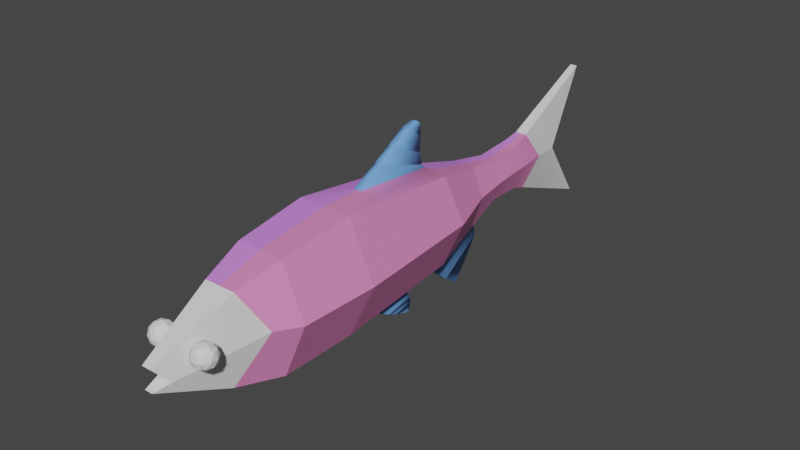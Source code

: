# Source: daceFishModel.blend  (saved by Blender 2.93.21; exported with 4.5.12 LTS)
import bpy
from mathutils import Matrix  # noqa: F401  (used for matrix-valued properties, if any)

bpy.ops.wm.read_factory_settings(use_empty=True)
scene = bpy.context.scene
scene.name = 'Scene'

# ---- collections
col_collection = bpy.data.collections.new('Collection'); scene.collection.children.link(col_collection)

# ---- materials (node trees are filled in below, after node groups)
mat_material_001 = bpy.data.materials.new('Material.001')
mat_material_001.use_transparent_shadow = False
mat_material_001.roughness = 0.5
mat_material_002 = bpy.data.materials.new('Material.002')
mat_material_002.use_transparent_shadow = False
mat_material_002.diffuse_color = (0.1505, 0.3617, 0.8, 1.0)
mat_material_002.roughness = 0.5
mat_material_003 = bpy.data.materials.new('Material.003')
mat_material_003.use_transparent_shadow = False
mat_material_003.roughness = 0.5
mat_material_004 = bpy.data.materials.new('Material.004')
mat_material_004.use_transparent_shadow = False
mat_material_004.roughness = 0.5
mat_material_005 = bpy.data.materials.new('Material.005')
mat_material_005.use_transparent_shadow = False
mat_material_005.roughness = 0.5
mat_material_006 = bpy.data.materials.new('Material.006')
mat_material_006.use_transparent_shadow = False
mat_material_006.roughness = 0.5

# ---- material node trees
mat_material_001.use_nodes = True; mat_material_001.node_tree.nodes.clear()
_N = mat_material_001.node_tree.nodes; _L = mat_material_001.node_tree.links
n0 = _N.new('ShaderNodeBsdfPrincipled'); n0.name = 'Principled BSDF'; n0.location = (10, 300)
n0.distribution = 'GGX'
n0.subsurface_method = 'BURLEY'
n0.inputs[3].default_value = 1.45
n0.inputs[27].default_value = (0.0, 0.0, 0.0, 1.0)
n0.inputs[28].default_value = 1.0
n1 = _N.new('ShaderNodeOutputMaterial'); n1.name = 'Material Output'; n1.location = (300, 300)
n2 = _N.new('ShaderNodeNormalMap'); n2.name = 'Normal Map'; n2.location = (-300, -300)
n2.label = 'Normal/Map'
n2.inputs[0].default_value = 0.0
_L.new(n0.outputs[0], n1.inputs[0])
_L.new(n2.outputs[0], n0.inputs[5])
n1.is_active_output = True
mat_material_002.use_nodes = True; mat_material_002.node_tree.nodes.clear()
_N = mat_material_002.node_tree.nodes; _L = mat_material_002.node_tree.links
n0 = _N.new('ShaderNodeBsdfPrincipled'); n0.name = 'Principled BSDF'; n0.location = (10, 300)
n0.distribution = 'GGX'
n0.subsurface_method = 'BURLEY'
n0.inputs[0].default_value = (0.1505, 0.3617, 0.8, 1.0)
n0.inputs[3].default_value = 1.45
n0.inputs[27].default_value = (0.0, 0.0, 0.0, 1.0)
n0.inputs[28].default_value = 1.0
n1 = _N.new('ShaderNodeOutputMaterial'); n1.name = 'Material Output'; n1.location = (300, 300)
n2 = _N.new('ShaderNodeNormalMap'); n2.name = 'Normal Map'; n2.location = (-300, -300)
n2.label = 'Normal/Map'
n2.inputs[0].default_value = 0.0
_L.new(n0.outputs[0], n1.inputs[0])
_L.new(n2.outputs[0], n0.inputs[5])
n1.is_active_output = True
mat_material_003.use_nodes = True; mat_material_003.node_tree.nodes.clear()
_N = mat_material_003.node_tree.nodes; _L = mat_material_003.node_tree.links
n0 = _N.new('ShaderNodeBsdfPrincipled'); n0.name = 'Principled BSDF'; n0.location = (10, 300)
n0.distribution = 'GGX'
n0.subsurface_method = 'BURLEY'
n0.inputs[3].default_value = 1.45
n0.inputs[27].default_value = (0.0, 0.0, 0.0, 1.0)
n0.inputs[28].default_value = 1.0
n1 = _N.new('ShaderNodeOutputMaterial'); n1.name = 'Material Output'; n1.location = (300, 300)
n2 = _N.new('ShaderNodeNormalMap'); n2.name = 'Normal Map'; n2.location = (-300, -300)
n2.label = 'Normal/Map'
n2.inputs[0].default_value = 0.0
_L.new(n0.outputs[0], n1.inputs[0])
_L.new(n2.outputs[0], n0.inputs[5])
n1.is_active_output = True
mat_material_004.use_nodes = True; mat_material_004.node_tree.nodes.clear()
_N = mat_material_004.node_tree.nodes; _L = mat_material_004.node_tree.links
n0 = _N.new('ShaderNodeBsdfPrincipled'); n0.name = 'Principled BSDF'; n0.location = (10, 300)
n0.distribution = 'GGX'
n0.subsurface_method = 'BURLEY'
n0.inputs[3].default_value = 1.45
n0.inputs[27].default_value = (0.0, 0.0, 0.0, 1.0)
n0.inputs[28].default_value = 1.0
n1 = _N.new('ShaderNodeOutputMaterial'); n1.name = 'Material Output'; n1.location = (300, 300)
n2 = _N.new('ShaderNodeNormalMap'); n2.name = 'Normal Map'; n2.location = (-300, -300)
n2.label = 'Normal/Map'
n2.inputs[0].default_value = 0.0
_L.new(n0.outputs[0], n1.inputs[0])
_L.new(n2.outputs[0], n0.inputs[5])
n1.is_active_output = True
mat_material_005.use_nodes = True; mat_material_005.node_tree.nodes.clear()
_N = mat_material_005.node_tree.nodes; _L = mat_material_005.node_tree.links
n0 = _N.new('ShaderNodeBsdfPrincipled'); n0.name = 'Principled BSDF'; n0.location = (10, 300)
n0.distribution = 'GGX'
n0.subsurface_method = 'BURLEY'
n0.inputs[0].default_value = (0.8, 0.2395, 0.5279, 1.0)
n0.inputs[3].default_value = 1.45
n0.inputs[27].default_value = (0.0, 0.0, 0.0, 1.0)
n0.inputs[28].default_value = 1.0
n1 = _N.new('ShaderNodeOutputMaterial'); n1.name = 'Material Output'; n1.location = (300, 300)
n2 = _N.new('ShaderNodeNormalMap'); n2.name = 'Normal Map'; n2.location = (-300, -300)
n2.label = 'Normal/Map'
n2.inputs[0].default_value = 0.0
_L.new(n0.outputs[0], n1.inputs[0])
_L.new(n2.outputs[0], n0.inputs[5])
n1.is_active_output = True
mat_material_006.use_nodes = True; mat_material_006.node_tree.nodes.clear()
_N = mat_material_006.node_tree.nodes; _L = mat_material_006.node_tree.links
n0 = _N.new('ShaderNodeBsdfPrincipled'); n0.name = 'Principled BSDF'; n0.location = (10, 300)
n0.distribution = 'GGX'
n0.subsurface_method = 'BURLEY'
n0.inputs[0].default_value = (0.6218, 0.2295, 0.8, 1.0)
n0.inputs[3].default_value = 1.45
n0.inputs[27].default_value = (0.0, 0.0, 0.0, 1.0)
n0.inputs[28].default_value = 1.0
n1 = _N.new('ShaderNodeNormalMap'); n1.name = 'Normal Map'; n1.location = (-300, -300)
n1.label = 'Normal/Map'
n1.inputs[0].default_value = 0.0
n2 = _N.new('ShaderNodeOutputMaterial'); n2.name = 'Material Output'; n2.location = (300, 300)
_L.new(n0.outputs[0], n2.inputs[0])
_L.new(n1.outputs[0], n0.inputs[5])
n2.is_active_output = True

# ---- world
world_world = bpy.data.worlds.new('World'); scene.world = world_world
world_world.use_nodes = True; world_world.node_tree.nodes.clear()
_N = world_world.node_tree.nodes; _L = world_world.node_tree.links
n0 = _N.new('ShaderNodeOutputWorld'); n0.name = 'World Output'; n0.location = (300, 300)
n1 = _N.new('ShaderNodeBackground'); n1.name = 'Background'; n1.location = (10, 300)
n1.inputs[0].default_value = (0.05088, 0.05088, 0.05088, 1.0)
_L.new(n1.outputs[0], n0.inputs[0])
n0.is_active_output = True
world_world.color = (0.05088, 0.05088, 0.05088)
world_world.use_sun_shadow = False
world_world.sun_shadow_jitter_overblur = 0.0

# ---- meshes
me_cylinder = bpy.data.meshes.new('Cylinder')
me_cylinder.from_pydata([(0.01978, 0.6264, 0.3394), (-0.1734, 1.066, -8.941e-08), (0.3027, 0.6751, 0.000415), (-0.01825, 1.101, -0.2623), (0.07801, 0.3375, -0.4037), (0.008796, 1.101, -0.2623), (-0.02923, 0.6264, 0.3394), (0.164, 1.066, -1.304e-08), (0.05104, 0.3375, -0.4148), (0.07963, 1.075, 0.2001), (-0.3122, 0.6751, 0.0004149), (-0.08909, 1.075, 0.2001), (-0.06306, -1.521, -0.1469), (-0.3918, -0.2879, -1.118e-07), (-0.2274, -0.9514, -0.04833), (-0.3477, -0.8177, -0.02849), (-0.03389, -1.637, -0.1687), (0.04759, -0.0004868, -0.4233), (-0.1161, -1.155, -0.3569), (-0.1762, -0.8177, -0.4291), (0.02444, -1.637, -0.1687), (0.08646, -0.0004868, -0.4073), (0.1066, -1.155, -0.3569), (0.1668, -0.8177, -0.4291), (0.0536, -1.521, -0.1469), (0.3823, -0.2879, 1.304e-08), (0.218, -0.9514, -0.04833), (0.3383, -0.8177, -0.02849), (0.02444, -1.637, -0.0173), (0.02768, 0.004528, 0.3987), (0.1066, -1.106, 0.2316), (0.1668, -0.8002, 0.3238), (-0.03389, -1.637, -0.0173), (-0.02778, 0.004528, 0.3987), (-0.1161, -1.106, 0.2316), (-0.1762, -0.8002, 0.3238), (-0.0305, 2.452, -0.475), (-0.05626, 2.061, -0.003155), (0.02104, 2.452, -0.475), (0.0468, 2.107, -0.003155), (0.02104, 2.416, 0.5442), (-0.0305, 2.416, 0.5442), (0.124, 1.358, 0.009202), (0.05966, 1.365, 0.1502), (-0.06912, 1.358, -0.1483), (0.05966, 1.358, -0.1483), (-0.06912, 1.365, 0.1502), (-0.1335, 1.358, 0.009202), (0.07292, 1.894, 0.008563), (-0.04697, 1.749, -0.202), (0.03752, 1.756, 0.2071), (0.03752, 1.749, -0.202), (-0.04697, 1.756, 0.2071), (-0.08237, 1.885, 0.008563), (0.05188, 1.634, 0.175), (0.05188, 1.629, -0.1567), (-0.06134, 1.634, 0.175), (-0.1179, 1.628, 0.01689), (0.1085, 1.628, 0.01689), (-0.06134, 1.629, -0.1567), (-0.02965, 0.688, -0.4203), (-0.1982, -0.2917, -0.4052), (0.0202, 0.688, -0.4203), (0.1888, -0.2917, -0.4052), (0.06501, 0.3617, -0.4414), (0.07004, 0.07334, -0.4698), (0.0877, 0.3615, -0.4321), (0.1027, 0.07305, -0.4565), (0.08304, 0.3779, -0.4854), (0.08651, 0.1492, -0.5101), (0.1057, 0.3777, -0.4761), (0.1192, 0.1489, -0.4968), (0.09939, 0.3683, -0.5165), (0.1012, 0.2136, -0.5326), (0.1156, 0.3681, -0.5099), (0.1246, 0.2134, -0.523), (0.1145, 0.3377, -0.5535), (0.1107, 0.3002, -0.556), (0.1307, 0.3375, -0.5469), (0.1341, 0.3, -0.5465), (-0.1585, 0.6709, 0.2948), (0.149, 0.6709, 0.2948), (0.1888, -0.2747, 0.3927), (-0.1982, -0.2747, 0.3927), (-0.02923, 0.5945, 0.3682), (0.01978, 0.5945, 0.3682), (0.02768, 0.1971, 0.5013), (-0.02778, 0.1971, 0.5013), (-0.02923, 0.5747, 0.4591), (0.01978, 0.5747, 0.4591), (0.02768, 0.3241, 0.5763), (-0.02778, 0.3241, 0.5763), (-0.02923, 0.5786, 0.5657), (0.01978, 0.5786, 0.5657), (0.02768, 0.456, 0.6534), (-0.02778, 0.456, 0.6534), (-0.02923, 0.5775, 0.639), (0.01978, 0.5775, 0.639), (0.02768, 0.5487, 0.6773), (-0.02778, 0.5487, 0.6773), (0.149, 0.6702, -0.3435), (0.07963, 1.067, -0.2526), (-0.1585, 0.6702, -0.3435), (-0.08909, 1.067, -0.2526), (0.0202, 0.7591, -0.4899), (0.008796, 1.195, -0.2881), (-0.02965, 0.7591, -0.4899), (-0.01825, 1.195, -0.2881), (0.01588, 0.8771, -0.595), (0.006454, 1.215, -0.3859), (-0.02534, 0.8771, -0.595), (-0.01591, 1.215, -0.3859), (0.01109, 0.9985, -0.6723), (0.003857, 1.138, -0.5146), (-0.02055, 0.9985, -0.6723), (-0.01331, 1.138, -0.5146), (-0.004729, 1.075, 0.2001), (-0.004729, 0.6709, 0.2948), (-0.004729, 1.067, -0.2526), (-0.004729, 0.6702, -0.3435), (-0.004729, -0.2917, -0.4052), (-0.004729, -0.8177, -0.4291), (-0.004729, -1.155, -0.3569), (-0.004729, -1.637, -0.1687), (-0.004729, -0.2747, 0.3927), (-0.004729, -0.8002, 0.3238), (-0.004729, -1.106, 0.2316), (-0.004729, -1.637, -0.0173), (-0.004729, 2.452, -0.475), (-0.004729, 2.416, 0.5442), (-0.004729, -1.521, -0.1469), (-0.004729, 1.365, 0.1502), (-0.004729, 1.358, -0.1483), (-0.004729, 1.756, 0.2071), (-0.004729, 1.749, -0.202), (-0.004729, 1.629, -0.1567), (-0.004729, 1.634, 0.175), (-0.004729, 2.084, -0.003155), (0.06453, 0.3375, -0.4092), (0.06703, -0.0004868, -0.4153), (0.07636, 0.3616, -0.4367), (0.0864, 0.07319, -0.4632), (0.09438, 0.3778, -0.4808), (0.1029, 0.1491, -0.5034), (0.1075, 0.3682, -0.5132), (0.1129, 0.2135, -0.5278), (0.1226, 0.3376, -0.5502), (0.1224, 0.3001, -0.5513), (-0.004729, 0.6264, 0.3394), (-4.747e-05, 0.004528, 0.3987), (-0.004729, 0.5945, 0.3682), (-4.748e-05, 0.1971, 0.5013), (-0.004729, 0.5747, 0.4591), (-4.748e-05, 0.3241, 0.5763), (-0.004729, 0.5786, 0.5657), (-4.751e-05, 0.456, 0.6534), (-0.004729, 0.5775, 0.639), (-4.754e-05, 0.5487, 0.6773), (-0.004729, 1.101, -0.2623), (-0.004729, 0.688, -0.4203), (-0.004729, 1.195, -0.2881), (-0.004729, 0.7591, -0.4899), (-0.004728, 1.215, -0.3859), (-0.004728, 0.8771, -0.595), (-0.004728, 1.138, -0.5146), (-0.004728, 0.9985, -0.6723), (-0.06885, 0.3375, -0.4134), (-0.0962, 0.3375, -0.4032), (-0.1045, -0.0004868, -0.4071), (-0.0651, -0.0004868, -0.4217), (-0.104, 0.3617, -0.4322), (-0.1197, 0.07334, -0.4565), (-0.0811, 0.3615, -0.4408), (-0.08667, 0.07305, -0.4689), (-0.1207, 0.3779, -0.4767), (-0.135, 0.1492, -0.4972), (-0.09782, 0.3777, -0.4854), (-0.102, 0.1489, -0.5096), (-0.1299, 0.3683, -0.5106), (-0.1395, 0.2136, -0.5236), (-0.1135, 0.3681, -0.5168), (-0.1159, 0.2134, -0.5326), (-0.144, 0.3377, -0.548), (-0.1485, 0.3002, -0.5473), (-0.1276, 0.3375, -0.5542), (-0.1249, 0.3, -0.5563), (-0.08253, 0.3375, -0.4083), (-0.08481, -0.0004868, -0.4144), (-0.09255, 0.3616, -0.4365), (-0.1032, 0.07319, -0.4627), (-0.1093, 0.3778, -0.481), (-0.1185, 0.1491, -0.5034), (-0.1217, 0.3682, -0.5137), (-0.1277, 0.2135, -0.5281), (-0.1358, 0.3376, -0.5511), (-0.1367, 0.3001, -0.5518)], [], [(80, 11, 1, 10), (100, 101, 7, 2), (2, 7, 9, 81), (117, 116, 11, 80), (50, 48, 39, 40), (13, 10, 102, 61), (159, 60, 106, 161), (10, 1, 103, 102), (13, 61, 19, 15), (15, 19, 18, 14), (14, 18, 16, 12), (120, 63, 23, 121), (121, 23, 22, 122), (122, 22, 20, 123), (63, 25, 27, 23), (23, 27, 26, 22), (22, 26, 24, 20), (25, 82, 31, 27), (27, 31, 30, 26), (26, 30, 28, 24), (124, 83, 35, 125), (125, 35, 34, 126), (126, 34, 32, 127), (83, 13, 15, 35), (35, 15, 14, 34), (34, 14, 12, 32), (4, 21, 67, 66), (6, 33, 87, 84), (25, 2, 81, 82), (63, 100, 2, 25), (83, 80, 10, 13), (134, 49, 36, 128), (48, 51, 38, 39), (133, 50, 40, 129), (53, 52, 41, 37), (49, 53, 37, 36), (127, 32, 12, 130), (123, 20, 24, 130), (103, 1, 47, 44), (1, 11, 46, 47), (116, 9, 43, 131), (7, 101, 45, 42), (118, 103, 44, 132), (9, 7, 42, 43), (59, 57, 53, 49), (57, 56, 52, 53), (136, 54, 50, 133), (58, 55, 51, 48), (135, 59, 49, 134), (54, 58, 48, 50), (43, 42, 58, 54), (132, 44, 59, 135), (42, 45, 55, 58), (131, 43, 54, 136), (47, 46, 56, 57), (44, 47, 57, 59), (137, 37, 41, 129), (128, 137, 39, 38), (8, 17, 61, 102), (138, 8, 102, 119), (139, 21, 63, 120), (21, 4, 100, 63), (66, 67, 71, 70), (138, 4, 66, 140), (139, 17, 65, 141), (17, 8, 64, 65), (69, 68, 72, 73), (140, 66, 70, 142), (141, 65, 69, 143), (65, 64, 68, 69), (74, 75, 79, 78), (70, 71, 75, 74), (142, 70, 74, 144), (143, 69, 73, 145), (147, 146, 78, 79), (144, 74, 78, 146), (145, 73, 77, 147), (73, 72, 76, 77), (148, 0, 81, 117), (149, 33, 83, 124), (0, 29, 82, 81), (33, 6, 80, 83), (150, 84, 88, 152), (149, 29, 86, 151), (29, 0, 85, 86), (148, 6, 84, 150), (88, 91, 95, 92), (84, 87, 91, 88), (151, 86, 90, 153), (86, 85, 89, 90), (92, 95, 99, 96), (153, 90, 94, 155), (90, 89, 93, 94), (152, 88, 92, 154), (157, 156, 96, 99), (155, 94, 98, 157), (94, 93, 97, 98), (154, 92, 96, 156), (62, 5, 101, 100), (3, 60, 102, 103), (158, 3, 103, 118), (159, 62, 100, 119), (160, 105, 109, 162), (60, 3, 107, 106), (158, 5, 105, 160), (5, 62, 104, 105), (163, 110, 114, 165), (105, 104, 108, 109), (161, 106, 110, 163), (106, 107, 111, 110), (165, 164, 113, 112), (110, 111, 115, 114), (162, 109, 113, 164), (109, 108, 112, 113), (111, 162, 164, 115), (114, 115, 164, 165), (104, 161, 163, 108), (108, 163, 165, 112), (3, 158, 160, 107), (107, 160, 162, 111), (60, 159, 119, 102), (5, 158, 118, 101), (93, 154, 156, 97), (95, 155, 157, 99), (98, 97, 156, 157), (89, 152, 154, 93), (91, 153, 155, 95), (87, 151, 153, 91), (0, 148, 150, 85), (33, 149, 151, 87), (85, 150, 152, 89), (29, 149, 124, 82), (6, 148, 117, 80), (75, 145, 147, 79), (72, 144, 146, 76), (77, 76, 146, 147), (71, 143, 145, 75), (68, 142, 144, 72), (67, 141, 143, 71), (64, 140, 142, 68), (21, 139, 141, 67), (8, 138, 140, 64), (17, 139, 120, 61), (4, 138, 119, 100), (36, 37, 137, 128), (39, 137, 129, 40), (46, 131, 136, 56), (45, 132, 135, 55), (55, 135, 134, 51), (56, 136, 133, 52), (101, 118, 132, 45), (11, 116, 131, 46), (16, 123, 130, 12), (28, 127, 130, 24), (52, 133, 129, 41), (51, 134, 128, 38), (30, 126, 127, 28), (31, 125, 126, 30), (82, 124, 125, 31), (18, 122, 123, 16), (19, 121, 122, 18), (61, 120, 121, 19), (62, 159, 161, 104), (81, 9, 116, 117), (166, 169, 173, 172), (172, 173, 177, 176), (186, 166, 172, 188), (187, 168, 171, 189), (168, 167, 170, 171), (175, 174, 178, 179), (188, 172, 176, 190), (189, 171, 175, 191), (171, 170, 174, 175), (180, 181, 185, 184), (176, 177, 181, 180), (190, 176, 180, 192), (191, 175, 179, 193), (195, 194, 184, 185), (192, 180, 184, 194), (193, 179, 183, 195), (179, 178, 182, 183), (181, 193, 195, 185), (178, 192, 194, 182), (183, 182, 194, 195), (177, 191, 193, 181), (174, 190, 192, 178), (173, 189, 191, 177), (170, 188, 190, 174), (169, 187, 189, 173), (167, 186, 188, 170)])
me_cylinder.polygons.foreach_set('use_smooth', [True] * 190)
me_cylinder.polygons.foreach_set('material_index', [5, 4, 4, 5, 2, 5, 1, 5, 5, 5, 3, 4, 4, 3, 4, 4, 3, 4, 4, 3, 5, 5, 3, 5, 5, 3, 1, 1, 4, 4, 5, 2, 2, 2, 0, 0, 3, 3, 5, 5, 4, 4, 5, 4, 5, 5, 4, 4, 5, 4, 4, 5, 4, 4, 5, 5, 2, 2, 5, 5, 4, 4, 1, 1, 1, 1, 1, 1, 1, 1, 1, 1, 1, 1, 1, 1, 1, 1, 4, 5, 4, 5, 1, 1, 1, 1, 1, 1, 1, 1, 1, 1, 1, 1, 1, 1, 1, 1, 4, 5, 0, 0, 1, 1, 1, 1, 1, 1, 1, 1, 1, 1, 1, 1, 1, 1, 1, 1, 1, 1, 0, 0, 1, 1, 1, 1, 1, 1, 1, 1, 1, 4, 5, 1, 1, 1, 1, 1, 1, 1, 1, 1, 5, 4, 2, 2, 5, 4, 4, 5, 4, 5, 3, 3, 2, 2, 3, 4, 4, 3, 5, 5, 1, 4, 1, 1, 1, 1, 1, 1, 1, 1, 1, 1, 1, 1, 1, 1, 1, 1, 1, 1, 1, 1, 1, 1, 1, 1, 1, 1])
_k = set([(0, 29), (0, 148), (1, 10), (1, 11), (1, 47), (1, 103), (2, 7), (2, 25), (2, 81), (2, 100), (3, 60), (3, 158), (4, 21), (4, 138), (5, 62), (5, 158), (6, 33), (6, 148), (7, 9), (7, 42), (7, 101), (8, 17), (8, 138), (9, 43), (9, 81), (9, 116), (10, 13), (10, 80), (10, 102), (11, 46), (11, 80), (11, 116), (12, 14), (12, 16), (12, 32), (13, 15), (13, 61), (13, 83), (14, 15), (14, 18), (14, 34), (15, 19), (15, 35), (16, 18), (16, 123), (17, 139), (18, 19), (18, 122), (19, 61), (19, 121), (20, 22), (20, 24), (20, 123), (21, 139), (22, 23), (22, 26), (22, 122), (23, 27), (23, 63), (23, 121), (24, 26), (24, 28), (25, 27), (25, 63), (25, 82), (26, 27), (26, 30), (27, 31), (28, 30), (28, 127), (29, 149), (30, 31), (30, 126), (31, 82), (31, 125), (32, 34), (32, 127), (33, 149), (34, 35), (34, 126), (35, 83), (35, 125), (36, 37), (36, 49), (36, 128), (37, 41), (37, 53), (38, 39), (38, 51), (38, 128), (39, 40), (39, 48), (40, 50), (40, 129), (41, 52), (41, 129), (42, 58), (43, 54), (44, 59), (44, 103), (45, 55), (45, 101), (46, 56), (47, 57), (48, 58), (49, 59), (50, 54), (51, 55), (52, 56), (53, 57), (60, 159), (61, 102), (61, 120), (62, 159), (63, 100), (63, 120), (64, 65), (64, 140), (65, 141), (66, 67), (66, 140), (67, 141), (68, 69), (68, 142), (69, 143), (70, 71), (70, 142), (71, 143), (72, 73), (72, 144), (73, 145), (74, 75), (74, 144), (75, 145), (76, 77), (76, 146), (77, 147), (78, 79), (78, 146), (79, 147), (80, 83), (80, 117), (81, 82), (81, 117), (82, 124), (83, 124), (84, 87), (84, 150), (85, 86), (85, 150), (86, 151), (87, 151), (88, 91), (88, 152), (89, 90), (89, 152), (90, 153), (91, 153), (92, 95), (92, 154), (93, 94), (93, 154), (94, 155), (95, 155), (96, 99), (96, 156), (97, 98), (97, 156), (98, 157), (99, 157), (100, 101), (100, 119), (101, 118), (102, 103), (102, 119), (103, 118), (104, 105), (104, 161), (105, 160), (106, 107), (106, 161), (107, 160), (108, 109), (108, 163), (109, 162), (110, 111), (110, 163), (111, 162), (112, 113), (112, 165), (113, 164), (114, 115), (114, 165), (115, 164), (166, 169), (166, 186), (167, 168), (167, 186), (168, 187), (169, 187), (170, 171), (170, 188), (171, 189), (172, 173), (172, 188), (173, 189), (174, 175), (174, 190), (175, 191), (176, 177), (176, 190), (177, 191), (178, 179), (178, 192), (179, 193), (180, 181), (180, 192), (181, 193), (182, 183), (182, 194), (183, 195), (184, 185), (184, 194), (185, 195)])
me_cylinder.attributes.new('sharp_edge', 'BOOLEAN', 'EDGE').data.foreach_set('value', [ (min(e.vertices), max(e.vertices)) in _k for e in me_cylinder.edges])
_uv = me_cylinder.uv_layers.new(name='UVMap')
_uv.uv.foreach_set('vector', [0.1667, 0.9087, 0.1667, 1.0, -8.941e-08, 1.0, -8.941e-08, 0.9087, 0.6667, 0.9087, 0.6667, 1.0, 0.5, 1.0, 0.5, 0.9087, 0.5, 0.9087, 0.5, 1.0, 0.3333, 1.0, 0.3333, 0.9087, 0.25, 0.9087, 0.25, 1.0, 0.1667, 1.0, 0.1667, 0.9087, 0.3333, 1.0, 0.5, 1.0, 0.5, 1.0, 0.3333, 1.0, 1.0, 0.6839, 1.0, 0.9087, 0.8333, 0.9087, 0.8333, 0.6839, 0.75, 0.9097, 0.8307, 0.9097, 0.8307, 0.9097, 0.75, 0.9097, 1.0, 0.9087, 1.0, 1.0, 0.8333, 1.0, 0.8333, 0.9087, 1.0, 0.6839, 0.8333, 0.6839, 0.8428, 0.5919, 0.9905, 0.5919, 0.9905, 0.5919, 0.8428, 0.5919, 0.8687, 0.5, 0.9646, 0.5, 0.75, 0.3881, 0.8696, 0.319, 0.7813, 0.2681, 0.75, 0.2862, 0.75, 0.6839, 0.6667, 0.6839, 0.6761, 0.5919, 0.75, 0.5919, 0.75, 0.5919, 0.6761, 0.5919, 0.7021, 0.5, 0.75, 0.5, 0.8696, 0.25, 0.8696, 0.181, 0.7813, 0.2319, 0.7813, 0.25, 0.6667, 0.6839, 0.5, 0.6839, 0.5095, 0.5919, 0.6572, 0.5919, 0.6572, 0.5919, 0.5095, 0.5919, 0.5354, 0.5, 0.6313, 0.5, 0.8696, 0.181, 0.75, 0.1119, 0.75, 0.2138, 0.7813, 0.2319, 0.5, 0.6839, 0.3333, 0.6839, 0.3428, 0.5919, 0.4905, 0.5919, 0.4905, 0.5919, 0.3428, 0.5919, 0.3687, 0.5, 0.4646, 0.5, 0.75, 0.1119, 0.6304, 0.181, 0.7187, 0.2319, 0.75, 0.2138, 0.25, 0.6839, 0.1667, 0.6839, 0.1761, 0.5919, 0.25, 0.5919, 0.25, 0.5919, 0.1761, 0.5919, 0.2021, 0.5, 0.25, 0.5, 0.6304, 0.25, 0.6304, 0.319, 0.7187, 0.2681, 0.7187, 0.25, 0.1667, 0.6839, -8.941e-08, 0.6839, 0.009482, 0.5919, 0.1572, 0.5919, 0.1572, 0.5919, 0.009482, 0.5919, 0.03539, 0.5, 0.1313, 0.5, 0.6304, 0.319, 0.75, 0.3881, 0.75, 0.2862, 0.7187, 0.2681, 0.7351, 0.8086, 0.7303, 0.7172, 0.7303, 0.7172, 0.7351, 0.8086, 0.2166, 0.8863, 0.2087, 0.7063, 0.2087, 0.7063, 0.2166, 0.8863, 0.5, 0.6839, 0.5, 0.9087, 0.3333, 0.9087, 0.3333, 0.6839, 0.6667, 0.6839, 0.6667, 0.9087, 0.5, 0.9087, 0.5, 0.6839, 0.1667, 0.6839, 0.1667, 0.9087, -8.941e-08, 0.9087, -8.941e-08, 0.6839, 0.75, 1.0, 0.8333, 1.0, 0.8333, 1.0, 0.75, 1.0, 0.5, 1.0, 0.6667, 1.0, 0.6667, 1.0, 0.5, 1.0, 0.25, 1.0, 0.3333, 1.0, 0.3333, 1.0, 0.25, 1.0, -8.941e-08, 1.0, 0.1667, 1.0, 0.1667, 1.0, -8.941e-08, 1.0, 0.8333, 1.0, 1.0, 1.0, 1.0, 1.0, 0.8333, 1.0, 0.7187, 0.25, 0.7187, 0.2681, 0.75, 0.2862, 0.75, 0.25, 0.7813, 0.25, 0.7813, 0.2319, 0.75, 0.2138, 0.75, 0.25, 0.8333, 1.0, 1.0, 1.0, 1.0, 1.0, 0.8333, 1.0, -8.941e-08, 1.0, 0.1667, 1.0, 0.1667, 1.0, -8.941e-08, 1.0, 0.25, 1.0, 0.3333, 1.0, 0.3333, 1.0, 0.25, 1.0, 0.5, 1.0, 0.6667, 1.0, 0.6667, 1.0, 0.5, 1.0, 0.75, 1.0, 0.8333, 1.0, 0.8333, 1.0, 0.75, 1.0, 0.3333, 1.0, 0.5, 1.0, 0.5, 1.0, 0.3333, 1.0, 0.8333, 1.0, 1.0, 1.0, 1.0, 1.0, 0.8333, 1.0, -8.941e-08, 1.0, 0.1667, 1.0, 0.1667, 1.0, -8.941e-08, 1.0, 0.25, 1.0, 0.3333, 1.0, 0.3333, 1.0, 0.25, 1.0, 0.5, 1.0, 0.6667, 1.0, 0.6667, 1.0, 0.5, 1.0, 0.75, 1.0, 0.8333, 1.0, 0.8333, 1.0, 0.75, 1.0, 0.3333, 1.0, 0.5, 1.0, 0.5, 1.0, 0.3333, 1.0, 0.3333, 1.0, 0.5, 1.0, 0.5, 1.0, 0.3333, 1.0, 0.75, 1.0, 0.8333, 1.0, 0.8333, 1.0, 0.75, 1.0, 0.5, 1.0, 0.6667, 1.0, 0.6667, 1.0, 0.5, 1.0, 0.25, 1.0, 0.3333, 1.0, 0.3333, 1.0, 0.25, 1.0, -8.941e-08, 1.0, 0.1667, 1.0, 0.1667, 1.0, -8.941e-08, 1.0, 0.8333, 1.0, 1.0, 1.0, 1.0, 1.0, 0.8333, 1.0, 0.25, 1.0, -8.941e-08, 1.0, 0.1667, 1.0, 0.25, 1.0, 0.75, 1.0, 0.75, 1.0, 0.5, 1.0, 0.6667, 1.0, 0.7649, 0.8086, 0.7697, 0.7172, 0.8333, 0.6839, 0.8333, 0.9087, 0.75, 0.8086, 0.7649, 0.8086, 0.8333, 0.9087, 0.75, 0.9087, 0.75, 0.7172, 0.7303, 0.7172, 0.6667, 0.6839, 0.75, 0.6839, 0.7303, 0.7172, 0.7351, 0.8086, 0.6667, 0.9087, 0.6667, 0.6839, 0.7351, 0.8086, 0.7303, 0.7172, 0.7303, 0.7172, 0.7351, 0.8086, 0.75, 0.8086, 0.7351, 0.8086, 0.7351, 0.8086, 0.75, 0.8086, 0.75, 0.7172, 0.7697, 0.7172, 0.7697, 0.7172, 0.75, 0.7172, 0.7697, 0.7172, 0.7649, 0.8086, 0.7649, 0.8086, 0.7697, 0.7172, 0.7697, 0.7172, 0.7649, 0.8086, 0.7649, 0.8086, 0.7697, 0.7172, 0.75, 0.8086, 0.7351, 0.8086, 0.7351, 0.8086, 0.75, 0.8086, 0.75, 0.7172, 0.7697, 0.7172, 0.7697, 0.7172, 0.75, 0.7172, 0.7697, 0.7172, 0.7649, 0.8086, 0.7649, 0.8086, 0.7697, 0.7172, 0.7351, 0.8086, 0.7303, 0.7172, 0.7303, 0.7172, 0.7351, 0.8086, 0.7351, 0.8086, 0.7303, 0.7172, 0.7303, 0.7172, 0.7351, 0.8086, 0.75, 0.8086, 0.7351, 0.8086, 0.7351, 0.8086, 0.75, 0.8086, 0.75, 0.7172, 0.7697, 0.7172, 0.7697, 0.7172, 0.75, 0.7172, 0.75, 0.7172, 0.75, 0.8086, 0.7351, 0.8086, 0.7303, 0.7172, 0.75, 0.8086, 0.7351, 0.8086, 0.7351, 0.8086, 0.75, 0.8086, 0.75, 0.7172, 0.7697, 0.7172, 0.7697, 0.7172, 0.75, 0.7172, 0.7697, 0.7172, 0.7649, 0.8086, 0.7649, 0.8086, 0.7697, 0.7172, 0.25, 0.8863, 0.2834, 0.8863, 0.3333, 0.9087, 0.25, 0.9087, 0.25, 0.7063, 0.2087, 0.7063, 0.1667, 0.6839, 0.25, 0.6839, 0.2834, 0.8863, 0.2913, 0.7063, 0.3333, 0.6839, 0.3333, 0.9087, 0.2087, 0.7063, 0.2166, 0.8863, 0.1667, 0.9087, 0.1667, 0.6839, 0.25, 0.8863, 0.2166, 0.8863, 0.2166, 0.8863, 0.25, 0.8863, 0.25, 0.7063, 0.2913, 0.7063, 0.2913, 0.7063, 0.25, 0.7063, 0.2913, 0.7063, 0.2834, 0.8863, 0.2834, 0.8863, 0.2913, 0.7063, 0.25, 0.8863, 0.2166, 0.8863, 0.2166, 0.8863, 0.25, 0.8863, 0.2166, 0.8863, 0.2087, 0.7063, 0.2087, 0.7063, 0.2166, 0.8863, 0.2166, 0.8863, 0.2087, 0.7063, 0.2087, 0.7063, 0.2166, 0.8863, 0.25, 0.7063, 0.2913, 0.7063, 0.2913, 0.7063, 0.25, 0.7063, 0.2913, 0.7063, 0.2834, 0.8863, 0.2834, 0.8863, 0.2913, 0.7063, 0.2166, 0.8863, 0.2087, 0.7063, 0.2087, 0.7063, 0.2166, 0.8863, 0.25, 0.7063, 0.2913, 0.7063, 0.2913, 0.7063, 0.25, 0.7063, 0.2913, 0.7063, 0.2834, 0.8863, 0.2834, 0.8863, 0.2913, 0.7063, 0.25, 0.8863, 0.2166, 0.8863, 0.2166, 0.8863, 0.25, 0.8863, 0.25, 0.7063, 0.25, 0.8863, 0.2166, 0.8863, 0.2087, 0.7063, 0.25, 0.7063, 0.2913, 0.7063, 0.2913, 0.7063, 0.25, 0.7063, 0.2913, 0.7063, 0.2834, 0.8863, 0.2834, 0.8863, 0.2913, 0.7063, 0.25, 0.8863, 0.2166, 0.8863, 0.2166, 0.8863, 0.25, 0.8863, 0.6693, 0.9097, 0.6709, 0.999, 0.6667, 1.0, 0.6667, 0.9087, 0.8291, 0.999, 0.8307, 0.9097, 0.8333, 0.9087, 0.8333, 1.0, 0.75, 0.999, 0.8291, 0.999, 0.8333, 1.0, 0.75, 1.0, 0.75, 0.9097, 0.6693, 0.9097, 0.6667, 0.9087, 0.75, 0.9087, 0.75, 0.999, 0.6709, 0.999, 0.6709, 0.999, 0.75, 0.999, 0.8307, 0.9097, 0.8291, 0.999, 0.8291, 0.999, 0.8307, 0.9097, 0.75, 0.999, 0.6709, 0.999, 0.6709, 0.999, 0.75, 0.999, 0.6709, 0.999, 0.6693, 0.9097, 0.6693, 0.9097, 0.6709, 0.999, 0.75, 0.9097, 0.8307, 0.9097, 0.8307, 0.9097, 0.75, 0.9097, 0.6709, 0.999, 0.6693, 0.9097, 0.6693, 0.9097, 0.6709, 0.999, 0.75, 0.9097, 0.8307, 0.9097, 0.8307, 0.9097, 0.75, 0.9097, 0.8307, 0.9097, 0.8291, 0.999, 0.8291, 0.999, 0.8307, 0.9097, 0.75, 0.9097, 0.75, 0.999, 0.6709, 0.999, 0.6693, 0.9097, 0.8307, 0.9097, 0.8291, 0.999, 0.8291, 0.999, 0.8307, 0.9097, 0.75, 0.999, 0.6709, 0.999, 0.6709, 0.999, 0.75, 0.999, 0.6709, 0.999, 0.6693, 0.9097, 0.6693, 0.9097, 0.6709, 0.999, 0.8291, 0.999, 0.75, 0.999, 0.75, 0.999, 0.8291, 0.999, 0.8307, 0.9097, 0.8291, 0.999, 0.75, 0.999, 0.75, 0.9097, 0.6693, 0.9097, 0.75, 0.9097, 0.75, 0.9097, 0.6693, 0.9097, 0.6693, 0.9097, 0.75, 0.9097, 0.75, 0.9097, 0.6693, 0.9097, 0.8291, 0.999, 0.75, 0.999, 0.75, 0.999, 0.8291, 0.999, 0.8291, 0.999, 0.75, 0.999, 0.75, 0.999, 0.8291, 0.999, 0.8307, 0.9097, 0.75, 0.9097, 0.75, 0.9087, 0.8333, 0.9087, 0.6709, 0.999, 0.75, 0.999, 0.75, 1.0, 0.6667, 1.0, 0.2834, 0.8863, 0.25, 0.8863, 0.25, 0.8863, 0.2834, 0.8863, 0.2087, 0.7063, 0.25, 0.7063, 0.25, 0.7063, 0.2087, 0.7063, 0.2913, 0.7063, 0.2834, 0.8863, 0.25, 0.8863, 0.25, 0.7063, 0.2834, 0.8863, 0.25, 0.8863, 0.25, 0.8863, 0.2834, 0.8863, 0.2087, 0.7063, 0.25, 0.7063, 0.25, 0.7063, 0.2087, 0.7063, 0.2087, 0.7063, 0.25, 0.7063, 0.25, 0.7063, 0.2087, 0.7063, 0.2834, 0.8863, 0.25, 0.8863, 0.25, 0.8863, 0.2834, 0.8863, 0.2087, 0.7063, 0.25, 0.7063, 0.25, 0.7063, 0.2087, 0.7063, 0.2834, 0.8863, 0.25, 0.8863, 0.25, 0.8863, 0.2834, 0.8863, 0.2913, 0.7063, 0.25, 0.7063, 0.25, 0.6839, 0.3333, 0.6839, 0.2166, 0.8863, 0.25, 0.8863, 0.25, 0.9087, 0.1667, 0.9087, 0.7303, 0.7172, 0.75, 0.7172, 0.75, 0.7172, 0.7303, 0.7172, 0.7649, 0.8086, 0.75, 0.8086, 0.75, 0.8086, 0.7649, 0.8086, 0.7697, 0.7172, 0.7649, 0.8086, 0.75, 0.8086, 0.75, 0.7172, 0.7303, 0.7172, 0.75, 0.7172, 0.75, 0.7172, 0.7303, 0.7172, 0.7649, 0.8086, 0.75, 0.8086, 0.75, 0.8086, 0.7649, 0.8086, 0.7303, 0.7172, 0.75, 0.7172, 0.75, 0.7172, 0.7303, 0.7172, 0.7649, 0.8086, 0.75, 0.8086, 0.75, 0.8086, 0.7649, 0.8086, 0.7303, 0.7172, 0.75, 0.7172, 0.75, 0.7172, 0.7303, 0.7172, 0.7649, 0.8086, 0.75, 0.8086, 0.75, 0.8086, 0.7649, 0.8086, 0.7697, 0.7172, 0.75, 0.7172, 0.75, 0.6839, 0.8333, 0.6839, 0.7351, 0.8086, 0.75, 0.8086, 0.75, 0.9087, 0.6667, 0.9087, 0.8333, 1.0, 1.0, 1.0, 0.75, 1.0, 0.75, 1.0, 0.5, 1.0, 0.25, 1.0, 0.25, 1.0, 0.3333, 1.0, 0.1667, 1.0, 0.25, 1.0, 0.25, 1.0, 0.1667, 1.0, 0.6667, 1.0, 0.75, 1.0, 0.75, 1.0, 0.6667, 1.0, 0.6667, 1.0, 0.75, 1.0, 0.75, 1.0, 0.6667, 1.0, 0.1667, 1.0, 0.25, 1.0, 0.25, 1.0, 0.1667, 1.0, 0.6667, 1.0, 0.75, 1.0, 0.75, 1.0, 0.6667, 1.0, 0.1667, 1.0, 0.25, 1.0, 0.25, 1.0, 0.1667, 1.0, 0.7813, 0.2681, 0.7813, 0.25, 0.75, 0.25, 0.75, 0.2862, 0.7187, 0.2319, 0.7187, 0.25, 0.75, 0.25, 0.75, 0.2138, 0.1667, 1.0, 0.25, 1.0, 0.25, 1.0, 0.1667, 1.0, 0.6667, 1.0, 0.75, 1.0, 0.75, 1.0, 0.6667, 1.0, 0.6304, 0.181, 0.6304, 0.25, 0.7187, 0.25, 0.7187, 0.2319, 0.3239, 0.5919, 0.25, 0.5919, 0.25, 0.5, 0.2979, 0.5, 0.3333, 0.6839, 0.25, 0.6839, 0.25, 0.5919, 0.3239, 0.5919, 0.8696, 0.319, 0.8696, 0.25, 0.7813, 0.25, 0.7813, 0.2681, 0.8239, 0.5919, 0.75, 0.5919, 0.75, 0.5, 0.7979, 0.5, 0.8333, 0.6839, 0.75, 0.6839, 0.75, 0.5919, 0.8239, 0.5919, 0.6693, 0.9097, 0.75, 0.9097, 0.75, 0.9097, 0.6693, 0.9097, 0.3333, 0.9087, 0.3333, 1.0, 0.25, 1.0, 0.25, 0.9087, 0.7351, 0.8086, 0.7303, 0.7172, 0.7303, 0.7172, 0.7351, 0.8086, 0.7351, 0.8086, 0.7303, 0.7172, 0.7303, 0.7172, 0.7351, 0.8086, 0.75, 0.8086, 0.7351, 0.8086, 0.7351, 0.8086, 0.75, 0.8086, 0.75, 0.7172, 0.7697, 0.7172, 0.7697, 0.7172, 0.75, 0.7172, 0.7697, 0.7172, 0.7649, 0.8086, 0.7649, 0.8086, 0.7697, 0.7172, 0.7697, 0.7172, 0.7649, 0.8086, 0.7649, 0.8086, 0.7697, 0.7172, 0.75, 0.8086, 0.7351, 0.8086, 0.7351, 0.8086, 0.75, 0.8086, 0.75, 0.7172, 0.7697, 0.7172, 0.7697, 0.7172, 0.75, 0.7172, 0.7697, 0.7172, 0.7649, 0.8086, 0.7649, 0.8086, 0.7697, 0.7172, 0.7351, 0.8086, 0.7303, 0.7172, 0.7303, 0.7172, 0.7351, 0.8086, 0.7351, 0.8086, 0.7303, 0.7172, 0.7303, 0.7172, 0.7351, 0.8086, 0.75, 0.8086, 0.7351, 0.8086, 0.7351, 0.8086, 0.75, 0.8086, 0.75, 0.7172, 0.7697, 0.7172, 0.7697, 0.7172, 0.75, 0.7172, 0.75, 0.7172, 0.75, 0.8086, 0.7351, 0.8086, 0.7303, 0.7172, 0.75, 0.8086, 0.7351, 0.8086, 0.7351, 0.8086, 0.75, 0.8086, 0.75, 0.7172, 0.7697, 0.7172, 0.7697, 0.7172, 0.75, 0.7172, 0.7697, 0.7172, 0.7649, 0.8086, 0.7649, 0.8086, 0.7697, 0.7172, 0.7303, 0.7172, 0.75, 0.7172, 0.75, 0.7172, 0.7303, 0.7172, 0.7649, 0.8086, 0.75, 0.8086, 0.75, 0.8086, 0.7649, 0.8086, 0.7697, 0.7172, 0.7649, 0.8086, 0.75, 0.8086, 0.75, 0.7172, 0.7303, 0.7172, 0.75, 0.7172, 0.75, 0.7172, 0.7303, 0.7172, 0.7649, 0.8086, 0.75, 0.8086, 0.75, 0.8086, 0.7649, 0.8086, 0.7303, 0.7172, 0.75, 0.7172, 0.75, 0.7172, 0.7303, 0.7172, 0.7649, 0.8086, 0.75, 0.8086, 0.75, 0.8086, 0.7649, 0.8086, 0.7303, 0.7172, 0.75, 0.7172, 0.75, 0.7172, 0.7303, 0.7172, 0.7649, 0.8086, 0.75, 0.8086, 0.75, 0.8086, 0.7649, 0.8086])
me_cylinder.materials.append(mat_material_001)
me_cylinder.materials.append(mat_material_002)
me_cylinder.materials.append(mat_material_003)
me_cylinder.materials.append(mat_material_004)
me_cylinder.materials.append(mat_material_005)
me_cylinder.materials.append(mat_material_006)
me_cylinder.use_remesh_fix_poles = True
me_cylinder.use_remesh_preserve_attributes = False
me_cylinder.update()
me_cylinder.normals_split_custom_set([tuple(v) for v in zip(*[iter([-0.867, 0.2766, 0.4146, -0.867, 0.2766, 0.4146, -0.867, 0.2766, 0.4146, -0.867, 0.2766, 0.4146, 0.8919, 0.2767, -0.3577, 0.8919, 0.2767, -0.3577, 0.8919, 0.2767, -0.3577, 0.8919, 0.2767, -0.3577, 0.867, 0.2766, 0.4146, 0.867, 0.2766, 0.4146, 0.867, 0.2766, 0.4146, 0.867, 0.2766, 0.4146, -7.539e-08, 0.2282, 0.9736, -7.539e-08, 0.2282, 0.9736, -1.508e-07, 0.2282, 0.9736, -1.508e-07, 0.2282, 0.9736, 0.9781, 0.06888, 0.1966, 0.9889, 0.04623, 0.1415, 0.9968, 0.01988, 0.07721, 0.9968, 0.01988, 0.07721, -0.9048, 0.06964, -0.4202, -0.9048, 0.06964, -0.4202, -0.9048, 0.06964, -0.4202, -0.9048, 0.06964, -0.4202, -5.079e-07, -0.6994, -0.7147, -0.5955, -0.5651, -0.571, -0.7874, -0.4354, -0.4363, -5.079e-07, -0.6994, -0.7147, -0.8919, 0.2767, -0.3577, -0.8919, 0.2767, -0.3577, -0.8919, 0.2767, -0.3577, -0.8919, 0.2767, -0.3577, -0.9104, -0.0365, -0.4122, -0.9104, -0.0365, -0.4122, -0.9104, -0.0365, -0.4122, -0.9104, -0.0365, -0.4122, -0.8945, -0.3704, -0.2503, -0.8945, -0.3704, -0.2503, -0.8945, -0.3704, -0.2503, -0.8945, -0.3704, -0.2503, -0.9551, -0.239, -0.1752, -0.9551, -0.239, -0.1752, -0.9551, -0.239, -0.1752, -0.9551, -0.239, -0.1752, 1.215e-07, 0.04539, -0.999, 1.99e-07, 0.04539, -0.999, 1.99e-07, 0.04539, -0.999, 1.215e-07, 0.04539, -0.999, 3.052e-07, -0.2091, -0.9779, 3.052e-07, -0.2091, -0.9779, 3.052e-07, -0.2091, -0.9779, 3.052e-07, -0.2091, -0.9779, 2.052e-07, -0.3641, -0.9314, 4.105e-07, -0.3641, -0.9314, 4.105e-07, -0.3641, -0.9314, 2.052e-07, -0.3641, -0.9314, 0.9104, -0.0365, -0.4122, 0.9104, -0.0365, -0.4122, 0.9104, -0.0365, -0.4122, 0.9104, -0.0365, -0.4122, 0.8945, -0.3704, -0.2503, 0.8945, -0.3704, -0.2503, 0.8945, -0.3704, -0.2503, 0.8945, -0.3704, -0.2503, 0.9551, -0.239, -0.1752, 0.9551, -0.239, -0.1752, 0.9551, -0.239, -0.1752, 0.9551, -0.239, -0.1752, 0.8922, -0.09657, 0.4411, 0.8922, -0.09657, 0.4411, 0.8922, -0.09657, 0.4411, 0.8922, -0.09657, 0.4411, 0.8567, -0.4259, 0.291, 0.8567, -0.4259, 0.291, 0.8567, -0.4259, 0.291, 0.8567, -0.4259, 0.291, 0.9527, -0.2621, 0.154, 0.9527, -0.2621, 0.154, 0.9527, -0.2621, 0.154, 0.9527, -0.2621, 0.154, -4.547e-08, -0.1301, 0.9915, 1.086e-07, -0.1301, 0.9915, 1.086e-07, -0.1301, 0.9915, -4.547e-08, -0.1301, 0.9915, 8.247e-08, -0.2886, 0.9574, 1.649e-07, -0.2886, 0.9574, 1.649e-07, -0.2886, 0.9574, 8.247e-08, -0.2886, 0.9574, -4.524e-08, -0.4247, 0.9054, 0.0, -0.4247, 0.9054, 0.0, -0.4247, 0.9054, -4.524e-08, -0.4247, 0.9054, -0.8922, -0.09657, 0.4411, -0.8922, -0.09657, 0.4411, -0.8922, -0.09657, 0.4411, -0.8922, -0.09657, 0.4411, -0.8567, -0.4259, 0.291, -0.8567, -0.4259, 0.291, -0.8567, -0.4259, 0.291, -0.8567, -0.4259, 0.291, -0.9527, -0.2621, 0.154, -0.9527, -0.2621, 0.154, -0.9527, -0.2621, 0.154, -0.9527, -0.2621, 0.154, 0.6464, 0.4591, 0.6094, 0.64, -0.5196, -0.566, 0.9447, -0.2987, -0.1355, 0.2932, 0.6785, 0.6735, -0.3772, 0.6201, 0.6879, -0.3484, -0.441, 0.8271, -0.8276, -0.2645, 0.495, -0.8665, 0.3324, 0.3723, 0.8902, 0.07858, 0.4488, 0.8902, 0.07858, 0.4488, 0.8902, 0.07858, 0.4488, 0.8902, 0.07858, 0.4488, 0.9048, 0.06964, -0.4202, 0.9048, 0.06964, -0.4202, 0.9048, 0.06964, -0.4202, 0.9048, 0.06964, -0.4202, -0.8902, 0.07858, 0.4488, -0.8902, 0.07858, 0.4488, -0.8902, 0.07858, 0.4488, -0.8902, 0.07858, 0.4488, 3.641e-07, -0.3578, -0.9338, 5.575e-07, -0.3576, -0.9339, 1.163e-06, -0.3622, -0.9321, 5.814e-07, -0.3622, -0.9321, 0.9887, 0.04284, -0.1433, 0.9806, 0.05917, -0.187, 0.9963, 0.02045, -0.08332, 0.9963, 0.02045, -0.08332, -7.534e-08, -0.3573, 0.934, 0.0, -0.3531, 0.9356, 0.0, -0.4551, 0.8904, 0.0, -0.4551, 0.8904, -0.9887, 0.04912, 0.1417, -0.9787, 0.07035, 0.1927, -0.9969, 0.02153, 0.07523, -0.9969, 0.02153, 0.07523, -0.9812, 0.06057, -0.1835, -0.9886, 0.04557, -0.1436, -0.9965, 0.02204, -0.08106, -0.9965, 0.02204, -0.08106, 1.84e-07, -0.7468, -0.665, 1.226e-07, -0.7468, -0.665, -2.293e-07, -0.9614, 0.2751, -1.812e-07, -0.9466, 0.3225, -3.624e-07, -0.1854, 0.9827, -3.624e-07, -0.1854, 0.9827, -1.014e-07, -0.9614, 0.2751, -1.812e-07, -0.9466, 0.3225, -0.9281, 0.1608, -0.3358, -0.9281, 0.1608, -0.3358, -0.935, 0.1011, -0.3399, -0.9347, 0.1048, -0.3397, -0.9121, 0.1213, 0.3917, -0.9121, 0.1213, 0.3917, -0.9211, 0.06846, 0.3834, -0.9203, 0.07337, 0.3842, 0.0, 0.1695, 0.9855, 0.0, 0.1695, 0.9855, 0.0, 0.04322, 0.9991, -1.15e-07, 0.03923, 0.9992, 0.9281, 0.1608, -0.3358, 0.9281, 0.1608, -0.3358, 0.9347, 0.1048, -0.3397, 0.935, 0.1011, -0.3399, 8.094e-08, 0.3371, -0.9415, 0.0, 0.3371, -0.9415, 0.0, 0.1614, -0.9869, 9.905e-08, 0.1559, -0.9878, 0.9121, 0.1213, 0.3917, 0.9121, 0.1213, 0.3917, 0.9203, 0.07337, 0.3842, 0.9211, 0.06846, 0.3834, -0.9522, 0.06819, -0.2978, -0.9506, 0.06457, -0.3036, -0.9886, 0.04557, -0.1436, -0.9812, 0.06057, -0.1835, -0.9415, 0.06107, 0.3313, -0.9438, 0.06905, 0.3233, -0.9787, 0.07035, 0.1927, -0.9887, 0.04912, 0.1417, -1.895e-07, -0.1742, 0.9847, 0.0, -0.1704, 0.9854, 0.0, -0.3531, 0.9356, -7.534e-08, -0.3573, 0.934, 0.9505, 0.06339, -0.3042, 0.9521, 0.06682, -0.2985, 0.9806, 0.05917, -0.187, 0.9887, 0.04284, -0.1433, 1.32e-07, -0.1948, -0.9809, 0.0, -0.1873, -0.9823, 5.575e-07, -0.3576, -0.9339, 3.641e-07, -0.3578, -0.9338, 0.9436, 0.06745, 0.3243, 0.9413, 0.05972, 0.3322, 0.9889, 0.04623, 0.1415, 0.9781, 0.06888, 0.1966, 0.9211, 0.06846, 0.3834, 0.9203, 0.07337, 0.3842, 0.9413, 0.05972, 0.3322, 0.9436, 0.06745, 0.3243, 9.905e-08, 0.1559, -0.9878, 0.0, 0.1614, -0.9869, 0.0, -0.1873, -0.9823, 1.32e-07, -0.1948, -0.9809, 0.935, 0.1011, -0.3399, 0.9347, 0.1048, -0.3397, 0.9521, 0.06682, -0.2985, 0.9505, 0.06339, -0.3042, -1.15e-07, 0.03923, 0.9992, 0.0, 0.04322, 0.9991, 0.0, -0.1704, 0.9854, -1.895e-07, -0.1742, 0.9847, -0.9203, 0.07337, 0.3842, -0.9211, 0.06846, 0.3834, -0.9438, 0.06905, 0.3233, -0.9415, 0.06107, 0.3313, -0.9347, 0.1048, -0.3397, -0.935, 0.1011, -0.3399, -0.9506, 0.06457, -0.3036, -0.9522, 0.06819, -0.2978, -0.2859, 0.9565, 0.05785, -0.286, 0.9571, 0.04659, -0.2462, 0.8236, -0.5109, -0.2476, 0.8285, -0.5022, -0.2294, 0.7675, 0.5985, -0.2859, 0.9565, 0.05785, -0.2858, 0.9561, 0.06478, -0.2311, 0.7733, 0.5905, -0.09145, 0.1286, -0.9875, -0.08179, -0.001285, -0.9966, -0.06054, -0.01338, -0.9981, -0.05012, 0.1577, -0.9862, 0.03264, 0.1991, -0.9794, -0.09145, 0.1286, -0.9875, -0.05012, 0.1577, -0.9862, 0.03262, 0.202, -0.9789, 0.03765, -0.0406, -0.9985, 0.2122, 0.02838, -0.9768, 0.09522, -0.003454, -0.9955, 0.03764, -0.04777, -0.9981, 0.2122, 0.02838, -0.9768, 0.2132, 0.11, -0.9708, 0.08201, 0.1657, -0.9828, 0.09522, -0.003454, -0.9955, 0.6088, 0.6253, 0.4882, 0.6448, -0.4607, -0.6099, 0.9627, -0.2534, -0.09509, 0.5041, 0.7189, 0.4786, -0.235, 0.7798, 0.5802, 0.6464, 0.4591, 0.6094, 0.2932, 0.6785, 0.6735, -0.235, 0.7799, 0.5802, 0.309, -0.5741, -0.7582, -0.05659, -0.5173, -0.8539, -0.5806, -0.2925, -0.7598, 0.309, -0.5741, -0.7582, -0.05659, -0.5173, -0.8539, -0.8896, 0.4561, -0.02579, -0.6737, 0.683, 0.2822, -0.5806, -0.2925, -0.7598, 0.05205, -0.3391, -0.9393, -0.4612, 0.7512, -0.4722, -0.5817, 0.6407, -0.501, -0.5473, -0.1605, -0.8214, -0.1146, 0.9465, 0.3017, 0.6088, 0.6253, 0.4882, 0.5041, 0.7189, 0.4786, -0.1146, 0.9465, 0.3017, 0.3235, -0.4971, -0.8051, -0.03986, -0.4587, -0.8877, -0.6285, -0.2469, -0.7376, 0.3235, -0.4971, -0.8051, -0.03986, -0.4587, -0.8877, -0.7713, 0.6325, -0.07105, -0.6884, 0.7253, -0.004477, -0.6285, -0.2469, -0.7376, 0.626, 0.7151, -0.3109, 0.5736, -0.2676, -0.7742, 0.9902, -0.1111, -0.08489, 0.879, 0.4766, 0.009593, 0.6686, 0.7435, -0.01347, 0.6158, -0.3405, -0.7106, 0.9629, -0.1663, -0.2127, 0.7723, 0.6334, 0.0482, 0.1067, 0.9645, -0.2414, 0.6686, 0.7435, -0.01347, 0.7723, 0.6334, 0.0482, 0.1067, 0.9645, -0.2414, 0.3462, -0.3785, -0.8584, 0.05205, -0.3391, -0.9393, -0.5473, -0.1605, -0.8214, 0.3462, -0.3785, -0.8584, 0.3772, 0.0253, -0.9258, 0.3772, 0.0253, -0.9258, 0.3772, 0.0253, -0.9258, 0.3772, 0.0253, -0.9258, 0.2353, 0.7937, -0.5609, 0.626, 0.7151, -0.3109, 0.879, 0.4766, 0.009593, 0.2353, 0.7937, -0.5609, 0.3598, -0.2811, -0.8897, 0.1279, -0.2656, -0.9555, -0.6579, -0.1012, -0.7463, 0.3598, -0.2811, -0.8897, 0.1279, -0.2656, -0.9555, -0.2253, 0.7218, -0.6544, -0.631, 0.49, -0.6014, -0.6579, -0.1012, -0.7463, -3.536e-07, 0.7074, 0.7068, 0.1112, 0.4874, 0.8661, 0.1948, 0.277, 0.9409, -3.536e-07, 0.7074, 0.7068, -1.376e-07, -0.02144, 0.9998, -0.1347, 0.04716, 0.9898, -0.08259, 0.02054, 0.9964, -1.376e-07, -0.02144, 0.9998, 0.1112, 0.4874, 0.8661, 0.1413, 0.04884, 0.9888, 0.08156, 0.01906, 0.9965, 0.1948, 0.277, 0.9409, -0.1347, 0.04716, 0.9898, -0.1078, 0.4855, 0.8675, -0.1881, 0.2758, 0.9426, -0.08259, 0.02054, 0.9964, 0.0, 0.9769, 0.2137, -0.5499, 0.8156, 0.1801, -0.8179, 0.5616, 0.1254, 0.0, 0.9769, 0.2137, 6.221e-07, -0.4703, 0.8825, 0.3511, -0.4391, 0.827, 0.8365, -0.2549, 0.4852, 6.221e-07, -0.4703, 0.8825, 0.3511, -0.4391, 0.827, 0.3777, 0.6265, 0.6818, 0.8677, 0.3459, 0.3571, 0.8365, -0.2549, 0.4852, 0.0, 0.6706, 0.7418, -0.3772, 0.6201, 0.6879, -0.8665, 0.3324, 0.3723, 0.0, 0.6706, 0.7418, -0.5991, 0.8002, -0.02717, -0.5224, -0.4314, 0.7355, -0.7828, -0.3158, 0.5362, -0.8103, 0.5857, -0.01844, -0.5499, 0.8156, 0.1801, -0.478, -0.4473, 0.756, -0.8087, -0.3003, 0.5058, -0.8179, 0.5616, 0.1254, 5.559e-07, -0.5083, 0.8612, 0.4829, -0.4408, 0.7567, 0.818, -0.285, 0.4996, 5.559e-07, -0.5083, 0.8612, 0.4829, -0.4408, 0.7567, 0.545, 0.821, 0.1704, 0.8102, 0.5753, 0.1121, 0.818, -0.285, 0.4996, -0.5137, 0.8578, 0.0183, -0.4837, -0.2228, 0.8464, -0.7759, -0.1639, 0.6092, -0.8518, 0.5236, 0.01671, 1.078e-06, -0.5045, 0.8634, 0.5319, -0.4205, 0.7351, 0.798, -0.2938, 0.5262, 1.078e-06, -0.5045, 0.8634, 0.5319, -0.4205, 0.7351, 0.5884, 0.8074, -0.04224, 0.7958, 0.6043, -0.03915, 0.798, -0.2938, 0.5262, 0.0, 0.9993, -0.03684, -0.5991, 0.8002, -0.02717, -0.8103, 0.5857, -0.01844, 0.0, 0.9993, -0.03684, -7.895e-07, 0.7993, 0.6009, -6.974e-07, 0.7993, 0.6009, 0.0, 0.7993, 0.6009, 0.0, 0.7993, 0.6009, 5.879e-07, -0.2503, 0.9682, 0.4998, -0.196, 0.8437, 0.8044, -0.115, 0.5828, 5.879e-07, -0.2503, 0.9682, 0.4998, -0.196, 0.8437, 0.4976, 0.8673, -0.01472, 0.8223, 0.5677, -0.03746, 0.8044, -0.115, 0.5828, 0.0, 0.9999, 0.01517, -0.5137, 0.8578, 0.0183, -0.8518, 0.5236, 0.01671, 0.0, 0.9999, 0.01517, 0.2358, -0.7207, -0.6519, 0.2631, 0.5478, 0.7942, 0.5194, 0.4243, -0.7418, 0.4298, -0.06956, -0.9002, -0.2631, 0.5478, 0.7942, -0.2358, -0.7207, -0.6519, -0.4298, -0.06956, -0.9002, -0.5194, 0.4243, -0.7418, -5.361e-07, 0.2737, 0.9618, -0.2631, 0.5478, 0.7942, -0.5194, 0.4243, -0.7418, -5.361e-07, 0.2737, 0.9618, -5.972e-07, -0.9742, -0.2256, 0.2358, -0.7207, -0.6519, 0.4298, -0.06956, -0.9002, -5.972e-07, -0.9742, -0.2256, 1.85e-06, 0.9802, 0.198, 0.6441, 0.7519, 0.1408, 0.7587, 0.6409, 0.1164, 1.85e-06, 0.9802, 0.198, -0.5955, -0.5651, -0.571, -0.8358, 0.1521, 0.5275, -0.4037, 0.2461, 0.8812, -0.7874, -0.4354, -0.4363, -2.127e-06, 0.2656, 0.9641, 0.8358, 0.1521, 0.5275, 0.4037, 0.2461, 0.8812, -2.127e-06, 0.2656, 0.9641, 0.8358, 0.1521, 0.5275, 0.5955, -0.5651, -0.571, 0.7874, -0.4354, -0.4363, 0.4037, 0.2461, 0.8812, -1.076e-06, -0.5372, -0.8434, -0.5905, -0.4043, -0.6985, -0.7352, -0.3274, -0.5935, -1.076e-06, -0.5372, -0.8434, 0.6441, 0.7519, 0.1408, 0.6047, -0.5155, -0.6072, 0.7632, -0.4116, -0.4981, 0.7587, 0.6409, 0.1164, -7.869e-07, -0.6652, -0.7467, -0.6047, -0.5155, -0.6072, -0.7632, -0.4116, -0.4981, -7.869e-07, -0.6652, -0.7467, -0.6047, -0.5155, -0.6072, -0.6441, 0.7519, 0.1408, -0.7587, 0.6409, 0.1164, -0.7632, -0.4116, -0.4981, 2.895e-06, 0.7479, -0.6639, 2.895e-06, 0.7479, -0.6639, 0.0, 0.7479, -0.6639, 0.0, 0.7479, -0.6639, -0.5905, -0.4043, -0.6985, -0.2917, 0.8239, -0.4859, -0.858, 0.4448, -0.257, -0.7352, -0.3274, -0.5935, 6.887e-06, 0.8604, -0.5097, 0.2917, 0.8239, -0.4859, 0.858, 0.4448, -0.257, 6.887e-06, 0.8604, -0.5097, 0.2917, 0.8239, -0.4859, 0.5905, -0.4043, -0.6985, 0.7352, -0.3274, -0.5935, 0.858, 0.4448, -0.257, -0.2917, 0.8239, -0.4859, 6.887e-06, 0.8604, -0.5097, 6.887e-06, 0.8604, -0.5097, -0.858, 0.4448, -0.257, 5.791e-06, 0.7479, -0.6639, 5.791e-06, 0.7479, -0.6639, 2.895e-06, 0.7479, -0.6639, 2.895e-06, 0.7479, -0.6639, 0.6047, -0.5155, -0.6072, -7.869e-07, -0.6652, -0.7467, -7.869e-07, -0.6652, -0.7467, 0.7632, -0.4116, -0.4981, 0.5905, -0.4043, -0.6985, -1.076e-06, -0.5372, -0.8434, -1.076e-06, -0.5372, -0.8434, 0.7352, -0.3274, -0.5935, -0.8358, 0.1521, 0.5275, -2.127e-06, 0.2656, 0.9641, -2.127e-06, 0.2656, 0.9641, -0.4037, 0.2461, 0.8812, -0.6441, 0.7519, 0.1408, 1.85e-06, 0.9802, 0.198, 1.85e-06, 0.9802, 0.198, -0.7587, 0.6409, 0.1164, -0.2358, -0.7207, -0.6519, -5.972e-07, -0.9742, -0.2256, -5.972e-07, -0.9742, -0.2256, -0.4298, -0.06956, -0.9002, 0.2631, 0.5478, 0.7942, -5.361e-07, 0.2737, 0.9618, -5.361e-07, 0.2737, 0.9618, 0.5194, 0.4243, -0.7418, 0.4976, 0.8673, -0.01472, 0.0, 0.9999, 0.01517, 0.0, 0.9999, 0.01517, 0.8223, 0.5677, -0.03746, -0.4837, -0.2228, 0.8464, 5.879e-07, -0.2503, 0.9682, 5.879e-07, -0.2503, 0.9682, -0.7759, -0.1639, 0.6092, -1.487e-06, 0.7993, 0.6009, -1.487e-06, 0.7993, 0.6009, -6.974e-07, 0.7993, 0.6009, -7.895e-07, 0.7993, 0.6009, 0.5884, 0.8074, -0.04224, 0.0, 0.9993, -0.03684, 0.0, 0.9993, -0.03684, 0.7958, 0.6043, -0.03915, -0.5224, -0.4314, 0.7355, 1.078e-06, -0.5045, 0.8634, 1.078e-06, -0.5045, 0.8634, -0.7828, -0.3158, 0.5362, -0.478, -0.4473, 0.756, 5.559e-07, -0.5083, 0.8612, 5.559e-07, -0.5083, 0.8612, -0.8087, -0.3003, 0.5058, 0.3777, 0.6265, 0.6818, 0.0, 0.6706, 0.7418, 0.0, 0.6706, 0.7418, 0.8677, 0.3459, 0.3571, -0.3484, -0.441, 0.8271, 6.221e-07, -0.4703, 0.8825, 6.221e-07, -0.4703, 0.8825, -0.8276, -0.2645, 0.495, 0.545, 0.821, 0.1704, 0.0, 0.9769, 0.2137, 0.0, 0.9769, 0.2137, 0.8102, 0.5753, 0.1121, 0.1413, 0.04884, 0.9888, -1.376e-07, -0.02144, 0.9998, -1.376e-07, -0.02144, 0.9998, 0.08156, 0.01906, 0.9965, -0.1078, 0.4855, 0.8675, -3.536e-07, 0.7074, 0.7068, -3.536e-07, 0.7074, 0.7068, -0.1881, 0.2758, 0.9426, 0.5736, -0.2676, -0.7742, 0.3598, -0.2811, -0.8897, 0.3598, -0.2811, -0.8897, 0.9902, -0.1111, -0.08489, -0.2253, 0.7218, -0.6544, 0.2353, 0.7937, -0.5609, 0.2353, 0.7937, -0.5609, -0.631, 0.49, -0.6014, 0.3772, 0.0253, -0.9258, 0.3772, 0.0253, -0.9258, 0.3772, 0.0253, -0.9258, 0.3772, 0.0253, -0.9258, 0.6158, -0.3405, -0.7106, 0.3462, -0.3785, -0.8584, 0.3462, -0.3785, -0.8584, 0.9629, -0.1663, -0.2127, -0.4612, 0.7512, -0.4722, 0.1067, 0.9645, -0.2414, 0.1067, 0.9645, -0.2414, -0.5817, 0.6407, -0.501, 0.6448, -0.4607, -0.6099, 0.3235, -0.4971, -0.8051, 0.3235, -0.4971, -0.8051, 0.9627, -0.2534, -0.09509, -0.7713, 0.6325, -0.07105, -0.1146, 0.9465, 0.3017, -0.1146, 0.9465, 0.3017, -0.6884, 0.7253, -0.004477, 0.64, -0.5196, -0.566, 0.309, -0.5741, -0.7582, 0.309, -0.5741, -0.7582, 0.9447, -0.2987, -0.1355, -0.8896, 0.4561, -0.02579, -0.235, 0.7798, 0.5802, -0.235, 0.7799, 0.5802, -0.6737, 0.683, 0.2822, -0.08179, -0.001285, -0.9966, 0.03765, -0.0406, -0.9985, 0.03764, -0.04777, -0.9981, -0.06054, -0.01338, -0.9981, 0.2132, 0.11, -0.9708, 0.03264, 0.1991, -0.9794, 0.03262, 0.202, -0.9789, 0.08201, 0.1657, -0.9828, -0.2277, 0.7618, 0.6066, -0.286, 0.9571, 0.04659, -0.2859, 0.9565, 0.05785, -0.2294, 0.7675, 0.5985, -0.2858, 0.9561, 0.06478, -0.2859, 0.9565, 0.05785, -0.2476, 0.8285, -0.5022, -0.2491, 0.8333, -0.4935, -2.23e-07, 0.04322, 0.9991, -1.15e-07, 0.03923, 0.9992, -1.895e-07, -0.1742, 0.9847, -3.827e-07, -0.1704, 0.9854, 1.971e-07, 0.1614, -0.9869, 9.905e-08, 0.1559, -0.9878, 1.32e-07, -0.1948, -0.9809, 2.625e-07, -0.1873, -0.9823, 2.625e-07, -0.1873, -0.9823, 1.32e-07, -0.1948, -0.9809, 3.641e-07, -0.3578, -0.9338, 1.528e-07, -0.3576, -0.9339, -3.827e-07, -0.1704, 0.9854, -1.895e-07, -0.1742, 0.9847, -7.534e-08, -0.3573, 0.934, -1.57e-07, -0.3531, 0.9356, 1.619e-07, 0.3371, -0.9415, 8.094e-08, 0.3371, -0.9415, 9.905e-08, 0.1559, -0.9878, 1.971e-07, 0.1614, -0.9869, 0.0, 0.1695, 0.9855, 0.0, 0.1695, 0.9855, -1.15e-07, 0.03923, 0.9992, -2.23e-07, 0.04322, 0.9991, -3.624e-07, -0.1854, 0.9827, -3.624e-07, -0.1854, 0.9827, -1.812e-07, -0.9466, 0.3225, -2.293e-07, -0.9614, 0.2751, 2.453e-07, -0.7468, -0.665, 1.84e-07, -0.7468, -0.665, -1.812e-07, -0.9466, 0.3225, -1.014e-07, -0.9614, 0.2751, -1.57e-07, -0.3531, 0.9356, -7.534e-08, -0.3573, 0.934, 0.0, -0.4551, 0.8904, 0.0, -0.4551, 0.8904, 1.528e-07, -0.3576, -0.9339, 3.641e-07, -0.3578, -0.9338, 5.814e-07, -0.3622, -0.9321, 0.0, -0.3622, -0.9321, -9.048e-08, -0.4247, 0.9054, -4.524e-08, -0.4247, 0.9054, -4.524e-08, -0.4247, 0.9054, -9.048e-08, -0.4247, 0.9054, 0.0, -0.2886, 0.9574, 8.247e-08, -0.2886, 0.9574, 8.247e-08, -0.2886, 0.9574, 0.0, -0.2886, 0.9574, -1.995e-07, -0.1301, 0.9915, -4.547e-08, -0.1301, 0.9915, -4.547e-08, -0.1301, 0.9915, -1.995e-07, -0.1301, 0.9915, 0.0, -0.3641, -0.9314, 2.052e-07, -0.3641, -0.9314, 2.052e-07, -0.3641, -0.9314, 0.0, -0.3641, -0.9314, 3.052e-07, -0.2091, -0.9779, 3.052e-07, -0.2091, -0.9779, 3.052e-07, -0.2091, -0.9779, 3.052e-07, -0.2091, -0.9779, 4.399e-08, 0.04539, -0.999, 1.215e-07, 0.04539, -0.999, 1.215e-07, 0.04539, -0.999, 4.399e-08, 0.04539, -0.999, 0.5955, -0.5651, -0.571, -5.079e-07, -0.6994, -0.7147, -5.079e-07, -0.6994, -0.7147, 0.7874, -0.4354, -0.4363, 0.0, 0.2282, 0.9736, 0.0, 0.2282, 0.9736, -7.539e-08, 0.2282, 0.9736, -7.539e-08, 0.2282, 0.9736, 0.8883, 0.4591, 0.007228, 0.08431, -0.5196, -0.8502, 0.6004, -0.2987, -0.7418, 0.673, 0.6785, 0.2944, 0.7784, 0.6253, -0.05612, 0.05797, -0.4607, -0.8856, 0.6411, -0.2534, -0.7244, 0.6951, 0.7189, 0.008105, 0.2222, 0.7798, 0.5852, 0.8883, 0.4591, 0.007228, 0.673, 0.6785, 0.2944, 0.2222, 0.7799, 0.5852, -0.2891, -0.5741, -0.766, -0.6222, -0.5173, -0.5876, -0.9424, -0.2925, -0.1622, -0.2891, -0.5741, -0.766, -0.6222, -0.5173, -0.5876, -0.6697, 0.4561, 0.586, -0.302, 0.683, 0.665, -0.9424, -0.2925, -0.1622, -0.6006, -0.3391, -0.724, -0.6593, 0.7512, -0.03251, -0.7672, 0.6407, 0.02828, -0.9599, -0.1605, -0.23, 0.1212, 0.9465, 0.2991, 0.7784, 0.6253, -0.05612, 0.6951, 0.7189, 0.008105, 0.1212, 0.9465, 0.2991, -0.3104, -0.4971, -0.8103, -0.6329, -0.4587, -0.6237, -0.9624, -0.2469, -0.1133, -0.3104, -0.4971, -0.8103, -0.6329, -0.4587, -0.6237, -0.6138, 0.6325, 0.4725, -0.5077, 0.7253, 0.4649, -0.9624, -0.2469, -0.1133, 0.2475, 0.7151, -0.6537, -0.106, -0.2676, -0.9577, 0.6682, -0.1111, -0.7356, 0.651, 0.4766, -0.5908, 0.481, 0.7435, -0.4646, -0.03178, -0.3405, -0.9397, 0.5613, -0.1663, -0.8107, 0.599, 0.6334, -0.4899, -0.08593, 0.9645, -0.2496, 0.481, 0.7435, -0.4646, 0.599, 0.6334, -0.4899, -0.08593, 0.9645, -0.2496, -0.3299, -0.3785, -0.8648, -0.6006, -0.3391, -0.724, -0.9599, -0.1605, -0.23, -0.3299, -0.3785, -0.8648, -0.3531, 0.0253, -0.9353, -0.3531, 0.0253, -0.9353, -0.3531, 0.0253, -0.9353, -0.3531, 0.0253, -0.9353, -0.2089, 0.7937, -0.5713, 0.2475, 0.7151, -0.6537, 0.651, 0.4766, -0.5908, -0.2089, 0.7937, -0.5713, -0.3412, -0.2811, -0.897, -0.556, -0.2656, -0.7876, -0.9899, -0.1012, -0.09971, -0.3412, -0.2811, -0.897, -0.556, -0.2656, -0.7876, -0.6102, 0.7218, -0.3266, -0.8716, 0.49, -0.01179, -0.9899, -0.1012, -0.09971, -0.106, -0.2676, -0.9577, -0.3412, -0.2811, -0.897, -0.3412, -0.2811, -0.897, 0.6682, -0.1111, -0.7356, -0.6102, 0.7218, -0.3266, -0.2089, 0.7937, -0.5713, -0.2089, 0.7937, -0.5713, -0.8716, 0.49, -0.01179, -0.3531, 0.0253, -0.9353, -0.3531, 0.0253, -0.9353, -0.3531, 0.0253, -0.9353, -0.3531, 0.0253, -0.9353, -0.03178, -0.3405, -0.9397, -0.3299, -0.3785, -0.8648, -0.3299, -0.3785, -0.8648, 0.5613, -0.1663, -0.8107, -0.6593, 0.7512, -0.03251, -0.08593, 0.9645, -0.2496, -0.08593, 0.9645, -0.2496, -0.7672, 0.6407, 0.02828, 0.05797, -0.4607, -0.8856, -0.3104, -0.4971, -0.8103, -0.3104, -0.4971, -0.8103, 0.6411, -0.2534, -0.7244, -0.6138, 0.6325, 0.4725, 0.1212, 0.9465, 0.2991, 0.1212, 0.9465, 0.2991, -0.5077, 0.7253, 0.4649, 0.08431, -0.5196, -0.8502, -0.2891, -0.5741, -0.766, -0.2891, -0.5741, -0.766, 0.6004, -0.2987, -0.7418, -0.6697, 0.4561, 0.586, 0.2222, 0.7798, 0.5852, 0.2222, 0.7799, 0.5852, -0.302, 0.683, 0.665])] * 3)])
me_icosphere = bpy.data.meshes.new('Icosphere')
me_icosphere.from_pydata([(0.0, 0.0, -1.0), (0.7236, -0.5257, -0.4472), (-0.2764, -0.8506, -0.4472), (-0.8944, 0.0, -0.4472), (-0.2764, 0.8506, -0.4472), (0.7236, 0.5257, -0.4472), (0.2764, -0.8506, 0.4472), (-0.7236, -0.5257, 0.4472), (-0.7236, 0.5257, 0.4472), (0.2764, 0.8506, 0.4472), (0.8944, 0.0, 0.4472), (0.0, 0.0, 1.0), (-0.1625, -0.5, -0.8507), (0.4253, -0.309, -0.8507), (0.2629, -0.809, -0.5257), (0.8506, 0.0, -0.5257), (0.4253, 0.309, -0.8507), (-0.5257, 0.0, -0.8507), (-0.6882, -0.5, -0.5257), (-0.1625, 0.5, -0.8507), (-0.6882, 0.5, -0.5257), (0.2629, 0.809, -0.5257), (0.9511, -0.309, 0.0), (0.9511, 0.309, 0.0), (0.0, -1.0, 0.0), (0.5878, -0.809, 0.0), (-0.9511, -0.309, 0.0), (-0.5878, -0.809, 0.0), (-0.5878, 0.809, 0.0), (-0.9511, 0.309, 0.0), (0.5878, 0.809, 0.0), (0.0, 1.0, 0.0), (0.6882, -0.5, 0.5257), (-0.2629, -0.809, 0.5257), (-0.8506, 0.0, 0.5257), (-0.2629, 0.809, 0.5257), (0.6882, 0.5, 0.5257), (0.1625, -0.5, 0.8507), (0.5257, 0.0, 0.8507), (-0.4253, -0.309, 0.8507), (-0.4253, 0.309, 0.8507), (0.1625, 0.5, 0.8507)], [], [(0, 13, 12), (1, 13, 15), (0, 12, 17), (0, 17, 19), (0, 19, 16), (1, 15, 22), (2, 14, 24), (3, 18, 26), (4, 20, 28), (5, 21, 30), (1, 22, 25), (2, 24, 27), (3, 26, 29), (4, 28, 31), (5, 30, 23), (6, 32, 37), (7, 33, 39), (8, 34, 40), (9, 35, 41), (10, 36, 38), (38, 41, 11), (38, 36, 41), (36, 9, 41), (41, 40, 11), (41, 35, 40), (35, 8, 40), (40, 39, 11), (40, 34, 39), (34, 7, 39), (39, 37, 11), (39, 33, 37), (33, 6, 37), (37, 38, 11), (37, 32, 38), (32, 10, 38), (23, 36, 10), (23, 30, 36), (30, 9, 36), (31, 35, 9), (31, 28, 35), (28, 8, 35), (29, 34, 8), (29, 26, 34), (26, 7, 34), (27, 33, 7), (27, 24, 33), (24, 6, 33), (25, 32, 6), (25, 22, 32), (22, 10, 32), (30, 31, 9), (30, 21, 31), (21, 4, 31), (28, 29, 8), (28, 20, 29), (20, 3, 29), (26, 27, 7), (26, 18, 27), (18, 2, 27), (24, 25, 6), (24, 14, 25), (14, 1, 25), (22, 23, 10), (22, 15, 23), (15, 5, 23), (16, 21, 5), (16, 19, 21), (19, 4, 21), (19, 20, 4), (19, 17, 20), (17, 3, 20), (17, 18, 3), (17, 12, 18), (12, 2, 18), (15, 16, 5), (15, 13, 16), (13, 0, 16), (12, 14, 2), (12, 13, 14), (13, 1, 14)])
me_icosphere.polygons.foreach_set('use_smooth', [True] * 80)
_k = set([(0, 12), (0, 13), (0, 16), (0, 17), (0, 19), (1, 13), (1, 14), (1, 15), (1, 22), (1, 25), (2, 12), (2, 14), (2, 18), (2, 24), (2, 27), (3, 17), (3, 18), (3, 20), (3, 26), (3, 29), (4, 19), (4, 20), (4, 21), (4, 28), (4, 31), (5, 15), (5, 16), (5, 21), (5, 23), (5, 30), (6, 24), (6, 25), (6, 32), (6, 33), (6, 37), (7, 26), (7, 27), (7, 33), (7, 34), (7, 39), (8, 28), (8, 29), (8, 34), (8, 35), (8, 40), (9, 30), (9, 31), (9, 35), (9, 36), (9, 41), (10, 22), (10, 23), (10, 32), (10, 36), (10, 38), (11, 37), (11, 38), (11, 39), (11, 40), (11, 41), (12, 13), (12, 14), (12, 17), (12, 18), (13, 14), (13, 15), (13, 16), (14, 24), (14, 25), (15, 16), (15, 22), (15, 23), (16, 19), (16, 21), (17, 18), (17, 19), (17, 20), (18, 26), (18, 27), (19, 20), (19, 21), (20, 28), (20, 29), (21, 30), (21, 31), (22, 23), (22, 25), (22, 32), (23, 30), (23, 36), (24, 25), (24, 27), (24, 33), (25, 32), (26, 27), (26, 29), (26, 34), (27, 33), (28, 29), (28, 31), (28, 35), (29, 34), (30, 31), (30, 36), (31, 35), (32, 37), (32, 38), (33, 37), (33, 39), (34, 39), (34, 40), (35, 40), (35, 41), (36, 38), (36, 41), (37, 38), (37, 39), (38, 41), (39, 40), (40, 41)])
me_icosphere.attributes.new('sharp_edge', 'BOOLEAN', 'EDGE').data.foreach_set('value', [ (min(e.vertices), max(e.vertices)) in _k for e in me_icosphere.edges])
_uv = me_icosphere.uv_layers.new(name='UVMap')
_uv.uv.foreach_set('vector', [0.1818, 0.0, 0.2273, 0.07873, 0.1364, 0.07873, 0.2727, 0.1575, 0.3182, 0.07873, 0.3636, 0.1575, 0.9091, 0.0, 0.9545, 0.07873, 0.8636, 0.07873, 0.7273, 0.0, 0.7727, 0.07873, 0.6818, 0.07873, 0.5455, 0.0, 0.5909, 0.07873, 0.5, 0.07873, 0.2727, 0.1575, 0.3636, 0.1575, 0.3182, 0.2362, 0.09091, 0.1575, 0.1818, 0.1575, 0.1364, 0.2362, 0.8182, 0.1575, 0.9091, 0.1575, 0.8636, 0.2362, 0.6364, 0.1575, 0.7273, 0.1575, 0.6818, 0.2362, 0.4545, 0.1575, 0.5455, 0.1575, 0.5, 0.2362, 0.2727, 0.1575, 0.3182, 0.2362, 0.2273, 0.2362, 0.09091, 0.1575, 0.1364, 0.2362, 0.04546, 0.2362, 0.8182, 0.1575, 0.8636, 0.2362, 0.7727, 0.2362, 0.6364, 0.1575, 0.6818, 0.2362, 0.5909, 0.2362, 0.4545, 0.1575, 0.5, 0.2362, 0.4091, 0.2362, 0.1818, 0.3149, 0.2727, 0.3149, 0.2273, 0.3937, 0.0, 0.3149, 0.09091, 0.3149, 0.04546, 0.3937, 0.7273, 0.3149, 0.8182, 0.3149, 0.7727, 0.3937, 0.5455, 0.3149, 0.6364, 0.3149, 0.5909, 0.3937, 0.3636, 0.3149, 0.4545, 0.3149, 0.4091, 0.3937, 0.4091, 0.3937, 0.5, 0.3937, 0.4545, 0.4724, 0.4091, 0.3937, 0.4545, 0.3149, 0.5, 0.3937, 0.4545, 0.3149, 0.5455, 0.3149, 0.5, 0.3937, 0.5909, 0.3937, 0.6818, 0.3937, 0.6364, 0.4724, 0.5909, 0.3937, 0.6364, 0.3149, 0.6818, 0.3937, 0.6364, 0.3149, 0.7273, 0.3149, 0.6818, 0.3937, 0.7727, 0.3937, 0.8636, 0.3937, 0.8182, 0.4724, 0.7727, 0.3937, 0.8182, 0.3149, 0.8636, 0.3937, 0.8182, 0.3149, 0.9091, 0.3149, 0.8636, 0.3937, 0.04546, 0.3937, 0.1364, 0.3937, 0.09091, 0.4724, 0.04546, 0.3937, 0.09091, 0.3149, 0.1364, 0.3937, 0.09091, 0.3149, 0.1818, 0.3149, 0.1364, 0.3937, 0.2273, 0.3937, 0.3182, 0.3937, 0.2727, 0.4724, 0.2273, 0.3937, 0.2727, 0.3149, 0.3182, 0.3937, 0.2727, 0.3149, 0.3636, 0.3149, 0.3182, 0.3937, 0.4091, 0.2362, 0.4545, 0.3149, 0.3636, 0.3149, 0.4091, 0.2362, 0.5, 0.2362, 0.4545, 0.3149, 0.5, 0.2362, 0.5455, 0.3149, 0.4545, 0.3149, 0.5909, 0.2362, 0.6364, 0.3149, 0.5455, 0.3149, 0.5909, 0.2362, 0.6818, 0.2362, 0.6364, 0.3149, 0.6818, 0.2362, 0.7273, 0.3149, 0.6364, 0.3149, 0.7727, 0.2362, 0.8182, 0.3149, 0.7273, 0.3149, 0.7727, 0.2362, 0.8636, 0.2362, 0.8182, 0.3149, 0.8636, 0.2362, 0.9091, 0.3149, 0.8182, 0.3149, 0.04546, 0.2362, 0.09091, 0.3149, 0.0, 0.3149, 0.04546, 0.2362, 0.1364, 0.2362, 0.09091, 0.3149, 0.1364, 0.2362, 0.1818, 0.3149, 0.09091, 0.3149, 0.2273, 0.2362, 0.2727, 0.3149, 0.1818, 0.3149, 0.2273, 0.2362, 0.3182, 0.2362, 0.2727, 0.3149, 0.3182, 0.2362, 0.3636, 0.3149, 0.2727, 0.3149, 0.5, 0.2362, 0.5909, 0.2362, 0.5455, 0.3149, 0.5, 0.2362, 0.5455, 0.1575, 0.5909, 0.2362, 0.5455, 0.1575, 0.6364, 0.1575, 0.5909, 0.2362, 0.6818, 0.2362, 0.7727, 0.2362, 0.7273, 0.3149, 0.6818, 0.2362, 0.7273, 0.1575, 0.7727, 0.2362, 0.7273, 0.1575, 0.8182, 0.1575, 0.7727, 0.2362, 0.8636, 0.2362, 0.9545, 0.2362, 0.9091, 0.3149, 0.8636, 0.2362, 0.9091, 0.1575, 0.9545, 0.2362, 0.9091, 0.1575, 1.0, 0.1575, 0.9545, 0.2362, 0.1364, 0.2362, 0.2273, 0.2362, 0.1818, 0.3149, 0.1364, 0.2362, 0.1818, 0.1575, 0.2273, 0.2362, 0.1818, 0.1575, 0.2727, 0.1575, 0.2273, 0.2362, 0.3182, 0.2362, 0.4091, 0.2362, 0.3636, 0.3149, 0.3182, 0.2362, 0.3636, 0.1575, 0.4091, 0.2362, 0.3636, 0.1575, 0.4545, 0.1575, 0.4091, 0.2362, 0.5, 0.07873, 0.5455, 0.1575, 0.4545, 0.1575, 0.5, 0.07873, 0.5909, 0.07873, 0.5455, 0.1575, 0.5909, 0.07873, 0.6364, 0.1575, 0.5455, 0.1575, 0.6818, 0.07873, 0.7273, 0.1575, 0.6364, 0.1575, 0.6818, 0.07873, 0.7727, 0.07873, 0.7273, 0.1575, 0.7727, 0.07873, 0.8182, 0.1575, 0.7273, 0.1575, 0.8636, 0.07873, 0.9091, 0.1575, 0.8182, 0.1575, 0.8636, 0.07873, 0.9545, 0.07873, 0.9091, 0.1575, 0.9545, 0.07873, 1.0, 0.1575, 0.9091, 0.1575, 0.3636, 0.1575, 0.4091, 0.07873, 0.4545, 0.1575, 0.3636, 0.1575, 0.3182, 0.07873, 0.4091, 0.07873, 0.3182, 0.07873, 0.3636, 0.0, 0.4091, 0.07873, 0.1364, 0.07873, 0.1818, 0.1575, 0.09091, 0.1575, 0.1364, 0.07873, 0.2273, 0.07873, 0.1818, 0.1575, 0.2273, 0.07873, 0.2727, 0.1575, 0.1818, 0.1575])
me_icosphere.use_remesh_fix_poles = True
me_icosphere.use_remesh_preserve_attributes = False
me_icosphere.update()
me_icosphere.normals_split_custom_set([tuple(v) for v in zip(*[iter([0.1024, -0.3151, -0.9435, 0.1024, -0.3151, -0.9435, 0.1024, -0.3151, -0.9435, 0.7002, -0.268, -0.6617, 0.7002, -0.268, -0.6617, 0.7002, -0.268, -0.6617, -0.268, -0.1947, -0.9435, -0.268, -0.1947, -0.9435, -0.268, -0.1947, -0.9435, -0.268, 0.1947, -0.9435, -0.268, 0.1947, -0.9435, -0.268, 0.1947, -0.9435, 0.1024, 0.3151, -0.9435, 0.1024, 0.3151, -0.9435, 0.1024, 0.3151, -0.9435, 0.905, -0.268, -0.3304, 0.905, -0.268, -0.3304, 0.905, -0.268, -0.3304, 0.02475, -0.9435, -0.3304, 0.02475, -0.9435, -0.3304, 0.02475, -0.9435, -0.3304, -0.8897, -0.3151, -0.3304, -0.8897, -0.3151, -0.3304, -0.8897, -0.3151, -0.3304, -0.5746, 0.7488, -0.3304, -0.5746, 0.7488, -0.3304, -0.5746, 0.7488, -0.3304, 0.5346, 0.7779, -0.3304, 0.5346, 0.7779, -0.3304, 0.5346, 0.7779, -0.3304, 0.8026, -0.5831, -0.1256, 0.8026, -0.5831, -0.1256, 0.8026, -0.5831, -0.1256, -0.3066, -0.9435, -0.1256, -0.3066, -0.9435, -0.1256, -0.3066, -0.9435, -0.1256, -0.9921, 0.0, -0.1256, -0.9921, 0.0, -0.1256, -0.9921, 0.0, -0.1256, -0.3066, 0.9435, -0.1256, -0.3066, 0.9435, -0.1256, -0.3066, 0.9435, -0.1256, 0.8026, 0.5831, -0.1256, 0.8026, 0.5831, -0.1256, 0.8026, 0.5831, -0.1256, 0.4089, -0.6284, 0.6617, 0.4089, -0.6284, 0.6617, 0.4089, -0.6284, 0.6617, -0.4713, -0.5831, 0.6617, -0.4713, -0.5831, 0.6617, -0.4713, -0.5831, 0.6617, -0.7002, 0.268, 0.6617, -0.7002, 0.268, 0.6617, -0.7002, 0.268, 0.6617, 0.03853, 0.7488, 0.6617, 0.03853, 0.7488, 0.6617, 0.03853, 0.7488, 0.6617, 0.724, 0.1947, 0.6617, 0.724, 0.1947, 0.6617, 0.724, 0.1947, 0.6617, 0.268, 0.1947, 0.9435, 0.268, 0.1947, 0.9435, 0.268, 0.1947, 0.9435, 0.4911, 0.3568, 0.7947, 0.4911, 0.3568, 0.7947, 0.4911, 0.3568, 0.7947, 0.4089, 0.6284, 0.6617, 0.4089, 0.6284, 0.6617, 0.4089, 0.6284, 0.6617, -0.1024, 0.3151, 0.9435, -0.1024, 0.3151, 0.9435, -0.1024, 0.3151, 0.9435, -0.1876, 0.5773, 0.7947, -0.1876, 0.5773, 0.7947, -0.1876, 0.5773, 0.7947, -0.4713, 0.5831, 0.6617, -0.4713, 0.5831, 0.6617, -0.4713, 0.5831, 0.6617, -0.3313, 0.0, 0.9435, -0.3313, 0.0, 0.9435, -0.3313, 0.0, 0.9435, -0.6071, 0.0, 0.7947, -0.6071, 0.0, 0.7947, -0.6071, 0.0, 0.7947, -0.7002, -0.268, 0.6617, -0.7002, -0.268, 0.6617, -0.7002, -0.268, 0.6617, -0.1024, -0.3151, 0.9435, -0.1024, -0.3151, 0.9435, -0.1024, -0.3151, 0.9435, -0.1876, -0.5773, 0.7947, -0.1876, -0.5773, 0.7947, -0.1876, -0.5773, 0.7947, 0.03853, -0.7488, 0.6617, 0.03853, -0.7488, 0.6617, 0.03853, -0.7488, 0.6617, 0.268, -0.1947, 0.9435, 0.268, -0.1947, 0.9435, 0.268, -0.1947, 0.9435, 0.4911, -0.3568, 0.7947, 0.4911, -0.3568, 0.7947, 0.4911, -0.3568, 0.7947, 0.724, -0.1947, 0.6617, 0.724, -0.1947, 0.6617, 0.724, -0.1947, 0.6617, 0.8897, 0.3151, 0.3304, 0.8897, 0.3151, 0.3304, 0.8897, 0.3151, 0.3304, 0.7947, 0.5773, 0.1876, 0.7947, 0.5773, 0.1876, 0.7947, 0.5773, 0.1876, 0.5746, 0.7488, 0.3304, 0.5746, 0.7488, 0.3304, 0.5746, 0.7488, 0.3304, -0.02475, 0.9435, 0.3304, -0.02475, 0.9435, 0.3304, -0.02475, 0.9435, 0.3304, -0.3035, 0.9342, 0.1876, -0.3035, 0.9342, 0.1876, -0.3035, 0.9342, 0.1876, -0.5346, 0.7779, 0.3304, -0.5346, 0.7779, 0.3304, -0.5346, 0.7779, 0.3304, -0.905, 0.268, 0.3304, -0.905, 0.268, 0.3304, -0.905, 0.268, 0.3304, -0.9822, 0.0, 0.1876, -0.9822, 0.0, 0.1876, -0.9822, 0.0, 0.1876, -0.905, -0.268, 0.3304, -0.905, -0.268, 0.3304, -0.905, -0.268, 0.3304, -0.5346, -0.7779, 0.3304, -0.5346, -0.7779, 0.3304, -0.5346, -0.7779, 0.3304, -0.3035, -0.9342, 0.1876, -0.3035, -0.9342, 0.1876, -0.3035, -0.9342, 0.1876, -0.02475, -0.9435, 0.3304, -0.02475, -0.9435, 0.3304, -0.02475, -0.9435, 0.3304, 0.5746, -0.7488, 0.3304, 0.5746, -0.7488, 0.3304, 0.5746, -0.7488, 0.3304, 0.7947, -0.5773, 0.1876, 0.7947, -0.5773, 0.1876, 0.7947, -0.5773, 0.1876, 0.8897, -0.3151, 0.3304, 0.8897, -0.3151, 0.3304, 0.8897, -0.3151, 0.3304, 0.3066, 0.9435, 0.1256, 0.3066, 0.9435, 0.1256, 0.3066, 0.9435, 0.1256, 0.3035, 0.9342, -0.1876, 0.3035, 0.9342, -0.1876, 0.3035, 0.9342, -0.1876, 0.02475, 0.9435, -0.3304, 0.02475, 0.9435, -0.3304, 0.02475, 0.9435, -0.3304, -0.8026, 0.5831, 0.1256, -0.8026, 0.5831, 0.1256, -0.8026, 0.5831, 0.1256, -0.7947, 0.5773, -0.1876, -0.7947, 0.5773, -0.1876, -0.7947, 0.5773, -0.1876, -0.8897, 0.3151, -0.3304, -0.8897, 0.3151, -0.3304, -0.8897, 0.3151, -0.3304, -0.8026, -0.5831, 0.1256, -0.8026, -0.5831, 0.1256, -0.8026, -0.5831, 0.1256, -0.7947, -0.5773, -0.1876, -0.7947, -0.5773, -0.1876, -0.7947, -0.5773, -0.1876, -0.5746, -0.7488, -0.3304, -0.5746, -0.7488, -0.3304, -0.5746, -0.7488, -0.3304, 0.3066, -0.9435, 0.1256, 0.3066, -0.9435, 0.1256, 0.3066, -0.9435, 0.1256, 0.3035, -0.9342, -0.1876, 0.3035, -0.9342, -0.1876, 0.3035, -0.9342, -0.1876, 0.5346, -0.7779, -0.3304, 0.5346, -0.7779, -0.3304, 0.5346, -0.7779, -0.3304, 0.9921, 0.0, 0.1256, 0.9921, 0.0, 0.1256, 0.9921, 0.0, 0.1256, 0.9822, 0.0, -0.1876, 0.9822, 0.0, -0.1876, 0.9822, 0.0, -0.1876, 0.905, 0.268, -0.3304, 0.905, 0.268, -0.3304, 0.905, 0.268, -0.3304, 0.4713, 0.5831, -0.6617, 0.4713, 0.5831, -0.6617, 0.4713, 0.5831, -0.6617, 0.1876, 0.5773, -0.7947, 0.1876, 0.5773, -0.7947, 0.1876, 0.5773, -0.7947, -0.03853, 0.7488, -0.6617, -0.03853, 0.7488, -0.6617, -0.03853, 0.7488, -0.6617, -0.4089, 0.6284, -0.6617, -0.4089, 0.6284, -0.6617, -0.4089, 0.6284, -0.6617, -0.4911, 0.3568, -0.7947, -0.4911, 0.3568, -0.7947, -0.4911, 0.3568, -0.7947, -0.724, 0.1947, -0.6617, -0.724, 0.1947, -0.6617, -0.724, 0.1947, -0.6617, -0.724, -0.1947, -0.6617, -0.724, -0.1947, -0.6617, -0.724, -0.1947, -0.6617, -0.4911, -0.3568, -0.7947, -0.4911, -0.3568, -0.7947, -0.4911, -0.3568, -0.7947, -0.4089, -0.6284, -0.6617, -0.4089, -0.6284, -0.6617, -0.4089, -0.6284, -0.6617, 0.7002, 0.268, -0.6617, 0.7002, 0.268, -0.6617, 0.7002, 0.268, -0.6617, 0.6071, 0.0, -0.7947, 0.6071, 0.0, -0.7947, 0.6071, 0.0, -0.7947, 0.3313, 0.0, -0.9435, 0.3313, 0.0, -0.9435, 0.3313, 0.0, -0.9435, -0.03853, -0.7488, -0.6617, -0.03853, -0.7488, -0.6617, -0.03853, -0.7488, -0.6617, 0.1876, -0.5773, -0.7947, 0.1876, -0.5773, -0.7947, 0.1876, -0.5773, -0.7947, 0.4713, -0.5831, -0.6617, 0.4713, -0.5831, -0.6617, 0.4713, -0.5831, -0.6617])] * 3)])
me_icosphere_002 = bpy.data.meshes.new('Icosphere.002')
me_icosphere_002.from_pydata([(0.0, 0.0, -1.0), (0.7236, -0.5257, -0.4472), (-0.2764, -0.8506, -0.4472), (-0.8944, 0.0, -0.4472), (-0.2764, 0.8506, -0.4472), (0.7236, 0.5257, -0.4472), (0.2764, -0.8506, 0.4472), (-0.7236, -0.5257, 0.4472), (-0.7236, 0.5257, 0.4472), (0.2764, 0.8506, 0.4472), (0.8944, 0.0, 0.4472), (0.0, 0.0, 1.0), (-0.1625, -0.5, -0.8507), (0.4253, -0.309, -0.8507), (0.2629, -0.809, -0.5257), (0.8506, 0.0, -0.5257), (0.4253, 0.309, -0.8507), (-0.5257, 0.0, -0.8507), (-0.6882, -0.5, -0.5257), (-0.1625, 0.5, -0.8507), (-0.6882, 0.5, -0.5257), (0.2629, 0.809, -0.5257), (0.9511, -0.309, 0.0), (0.9511, 0.309, 0.0), (0.0, -1.0, 0.0), (0.5878, -0.809, 0.0), (-0.9511, -0.309, 0.0), (-0.5878, -0.809, 0.0), (-0.5878, 0.809, 0.0), (-0.9511, 0.309, 0.0), (0.5878, 0.809, 0.0), (0.0, 1.0, 0.0), (0.6882, -0.5, 0.5257), (-0.2629, -0.809, 0.5257), (-0.8506, 0.0, 0.5257), (-0.2629, 0.809, 0.5257), (0.6882, 0.5, 0.5257), (0.1625, -0.5, 0.8507), (0.5257, 0.0, 0.8507), (-0.4253, -0.309, 0.8507), (-0.4253, 0.309, 0.8507), (0.1625, 0.5, 0.8507)], [], [(0, 13, 12), (1, 13, 15), (0, 12, 17), (0, 17, 19), (0, 19, 16), (1, 15, 22), (2, 14, 24), (3, 18, 26), (4, 20, 28), (5, 21, 30), (1, 22, 25), (2, 24, 27), (3, 26, 29), (4, 28, 31), (5, 30, 23), (6, 32, 37), (7, 33, 39), (8, 34, 40), (9, 35, 41), (10, 36, 38), (38, 41, 11), (38, 36, 41), (36, 9, 41), (41, 40, 11), (41, 35, 40), (35, 8, 40), (40, 39, 11), (40, 34, 39), (34, 7, 39), (39, 37, 11), (39, 33, 37), (33, 6, 37), (37, 38, 11), (37, 32, 38), (32, 10, 38), (23, 36, 10), (23, 30, 36), (30, 9, 36), (31, 35, 9), (31, 28, 35), (28, 8, 35), (29, 34, 8), (29, 26, 34), (26, 7, 34), (27, 33, 7), (27, 24, 33), (24, 6, 33), (25, 32, 6), (25, 22, 32), (22, 10, 32), (30, 31, 9), (30, 21, 31), (21, 4, 31), (28, 29, 8), (28, 20, 29), (20, 3, 29), (26, 27, 7), (26, 18, 27), (18, 2, 27), (24, 25, 6), (24, 14, 25), (14, 1, 25), (22, 23, 10), (22, 15, 23), (15, 5, 23), (16, 21, 5), (16, 19, 21), (19, 4, 21), (19, 20, 4), (19, 17, 20), (17, 3, 20), (17, 18, 3), (17, 12, 18), (12, 2, 18), (15, 16, 5), (15, 13, 16), (13, 0, 16), (12, 14, 2), (12, 13, 14), (13, 1, 14)])
me_icosphere_002.polygons.foreach_set('use_smooth', [True] * 80)
_k = set([(0, 12), (0, 13), (0, 16), (0, 17), (0, 19), (1, 13), (1, 14), (1, 15), (1, 22), (1, 25), (2, 12), (2, 14), (2, 18), (2, 24), (2, 27), (3, 17), (3, 18), (3, 20), (3, 26), (3, 29), (4, 19), (4, 20), (4, 21), (4, 28), (4, 31), (5, 15), (5, 16), (5, 21), (5, 23), (5, 30), (6, 24), (6, 25), (6, 32), (6, 33), (6, 37), (7, 26), (7, 27), (7, 33), (7, 34), (7, 39), (8, 28), (8, 29), (8, 34), (8, 35), (8, 40), (9, 30), (9, 31), (9, 35), (9, 36), (9, 41), (10, 22), (10, 23), (10, 32), (10, 36), (10, 38), (11, 37), (11, 38), (11, 39), (11, 40), (11, 41), (12, 13), (12, 14), (12, 17), (12, 18), (13, 14), (13, 15), (13, 16), (14, 24), (14, 25), (15, 16), (15, 22), (15, 23), (16, 19), (16, 21), (17, 18), (17, 19), (17, 20), (18, 26), (18, 27), (19, 20), (19, 21), (20, 28), (20, 29), (21, 30), (21, 31), (22, 23), (22, 25), (22, 32), (23, 30), (23, 36), (24, 25), (24, 27), (24, 33), (25, 32), (26, 27), (26, 29), (26, 34), (27, 33), (28, 29), (28, 31), (28, 35), (29, 34), (30, 31), (30, 36), (31, 35), (32, 37), (32, 38), (33, 37), (33, 39), (34, 39), (34, 40), (35, 40), (35, 41), (36, 38), (36, 41), (37, 38), (37, 39), (38, 41), (39, 40), (40, 41)])
me_icosphere_002.attributes.new('sharp_edge', 'BOOLEAN', 'EDGE').data.foreach_set('value', [ (min(e.vertices), max(e.vertices)) in _k for e in me_icosphere_002.edges])
_uv = me_icosphere_002.uv_layers.new(name='UVMap')
_uv.uv.foreach_set('vector', [0.1818, 0.0, 0.2273, 0.07873, 0.1364, 0.07873, 0.2727, 0.1575, 0.3182, 0.07873, 0.3636, 0.1575, 0.9091, 0.0, 0.9545, 0.07873, 0.8636, 0.07873, 0.7273, 0.0, 0.7727, 0.07873, 0.6818, 0.07873, 0.5455, 0.0, 0.5909, 0.07873, 0.5, 0.07873, 0.2727, 0.1575, 0.3636, 0.1575, 0.3182, 0.2362, 0.09091, 0.1575, 0.1818, 0.1575, 0.1364, 0.2362, 0.8182, 0.1575, 0.9091, 0.1575, 0.8636, 0.2362, 0.6364, 0.1575, 0.7273, 0.1575, 0.6818, 0.2362, 0.4545, 0.1575, 0.5455, 0.1575, 0.5, 0.2362, 0.2727, 0.1575, 0.3182, 0.2362, 0.2273, 0.2362, 0.09091, 0.1575, 0.1364, 0.2362, 0.04546, 0.2362, 0.8182, 0.1575, 0.8636, 0.2362, 0.7727, 0.2362, 0.6364, 0.1575, 0.6818, 0.2362, 0.5909, 0.2362, 0.4545, 0.1575, 0.5, 0.2362, 0.4091, 0.2362, 0.1818, 0.3149, 0.2727, 0.3149, 0.2273, 0.3937, 0.0, 0.3149, 0.09091, 0.3149, 0.04546, 0.3937, 0.7273, 0.3149, 0.8182, 0.3149, 0.7727, 0.3937, 0.5455, 0.3149, 0.6364, 0.3149, 0.5909, 0.3937, 0.3636, 0.3149, 0.4545, 0.3149, 0.4091, 0.3937, 0.4091, 0.3937, 0.5, 0.3937, 0.4545, 0.4724, 0.4091, 0.3937, 0.4545, 0.3149, 0.5, 0.3937, 0.4545, 0.3149, 0.5455, 0.3149, 0.5, 0.3937, 0.5909, 0.3937, 0.6818, 0.3937, 0.6364, 0.4724, 0.5909, 0.3937, 0.6364, 0.3149, 0.6818, 0.3937, 0.6364, 0.3149, 0.7273, 0.3149, 0.6818, 0.3937, 0.7727, 0.3937, 0.8636, 0.3937, 0.8182, 0.4724, 0.7727, 0.3937, 0.8182, 0.3149, 0.8636, 0.3937, 0.8182, 0.3149, 0.9091, 0.3149, 0.8636, 0.3937, 0.04546, 0.3937, 0.1364, 0.3937, 0.09091, 0.4724, 0.04546, 0.3937, 0.09091, 0.3149, 0.1364, 0.3937, 0.09091, 0.3149, 0.1818, 0.3149, 0.1364, 0.3937, 0.2273, 0.3937, 0.3182, 0.3937, 0.2727, 0.4724, 0.2273, 0.3937, 0.2727, 0.3149, 0.3182, 0.3937, 0.2727, 0.3149, 0.3636, 0.3149, 0.3182, 0.3937, 0.4091, 0.2362, 0.4545, 0.3149, 0.3636, 0.3149, 0.4091, 0.2362, 0.5, 0.2362, 0.4545, 0.3149, 0.5, 0.2362, 0.5455, 0.3149, 0.4545, 0.3149, 0.5909, 0.2362, 0.6364, 0.3149, 0.5455, 0.3149, 0.5909, 0.2362, 0.6818, 0.2362, 0.6364, 0.3149, 0.6818, 0.2362, 0.7273, 0.3149, 0.6364, 0.3149, 0.7727, 0.2362, 0.8182, 0.3149, 0.7273, 0.3149, 0.7727, 0.2362, 0.8636, 0.2362, 0.8182, 0.3149, 0.8636, 0.2362, 0.9091, 0.3149, 0.8182, 0.3149, 0.04546, 0.2362, 0.09091, 0.3149, 0.0, 0.3149, 0.04546, 0.2362, 0.1364, 0.2362, 0.09091, 0.3149, 0.1364, 0.2362, 0.1818, 0.3149, 0.09091, 0.3149, 0.2273, 0.2362, 0.2727, 0.3149, 0.1818, 0.3149, 0.2273, 0.2362, 0.3182, 0.2362, 0.2727, 0.3149, 0.3182, 0.2362, 0.3636, 0.3149, 0.2727, 0.3149, 0.5, 0.2362, 0.5909, 0.2362, 0.5455, 0.3149, 0.5, 0.2362, 0.5455, 0.1575, 0.5909, 0.2362, 0.5455, 0.1575, 0.6364, 0.1575, 0.5909, 0.2362, 0.6818, 0.2362, 0.7727, 0.2362, 0.7273, 0.3149, 0.6818, 0.2362, 0.7273, 0.1575, 0.7727, 0.2362, 0.7273, 0.1575, 0.8182, 0.1575, 0.7727, 0.2362, 0.8636, 0.2362, 0.9545, 0.2362, 0.9091, 0.3149, 0.8636, 0.2362, 0.9091, 0.1575, 0.9545, 0.2362, 0.9091, 0.1575, 1.0, 0.1575, 0.9545, 0.2362, 0.1364, 0.2362, 0.2273, 0.2362, 0.1818, 0.3149, 0.1364, 0.2362, 0.1818, 0.1575, 0.2273, 0.2362, 0.1818, 0.1575, 0.2727, 0.1575, 0.2273, 0.2362, 0.3182, 0.2362, 0.4091, 0.2362, 0.3636, 0.3149, 0.3182, 0.2362, 0.3636, 0.1575, 0.4091, 0.2362, 0.3636, 0.1575, 0.4545, 0.1575, 0.4091, 0.2362, 0.5, 0.07873, 0.5455, 0.1575, 0.4545, 0.1575, 0.5, 0.07873, 0.5909, 0.07873, 0.5455, 0.1575, 0.5909, 0.07873, 0.6364, 0.1575, 0.5455, 0.1575, 0.6818, 0.07873, 0.7273, 0.1575, 0.6364, 0.1575, 0.6818, 0.07873, 0.7727, 0.07873, 0.7273, 0.1575, 0.7727, 0.07873, 0.8182, 0.1575, 0.7273, 0.1575, 0.8636, 0.07873, 0.9091, 0.1575, 0.8182, 0.1575, 0.8636, 0.07873, 0.9545, 0.07873, 0.9091, 0.1575, 0.9545, 0.07873, 1.0, 0.1575, 0.9091, 0.1575, 0.3636, 0.1575, 0.4091, 0.07873, 0.4545, 0.1575, 0.3636, 0.1575, 0.3182, 0.07873, 0.4091, 0.07873, 0.3182, 0.07873, 0.3636, 0.0, 0.4091, 0.07873, 0.1364, 0.07873, 0.1818, 0.1575, 0.09091, 0.1575, 0.1364, 0.07873, 0.2273, 0.07873, 0.1818, 0.1575, 0.2273, 0.07873, 0.2727, 0.1575, 0.1818, 0.1575])
me_icosphere_002.use_remesh_fix_poles = True
me_icosphere_002.use_remesh_preserve_attributes = False
me_icosphere_002.update()
me_icosphere_002.normals_split_custom_set([tuple(v) for v in zip(*[iter([0.1024, -0.3151, -0.9435, 0.1024, -0.3151, -0.9435, 0.1024, -0.3151, -0.9435, 0.7002, -0.268, -0.6617, 0.7002, -0.268, -0.6617, 0.7002, -0.268, -0.6617, -0.268, -0.1947, -0.9435, -0.268, -0.1947, -0.9435, -0.268, -0.1947, -0.9435, -0.268, 0.1947, -0.9435, -0.268, 0.1947, -0.9435, -0.268, 0.1947, -0.9435, 0.1024, 0.3151, -0.9435, 0.1024, 0.3151, -0.9435, 0.1024, 0.3151, -0.9435, 0.905, -0.268, -0.3304, 0.905, -0.268, -0.3304, 0.905, -0.268, -0.3304, 0.02475, -0.9435, -0.3304, 0.02475, -0.9435, -0.3304, 0.02475, -0.9435, -0.3304, -0.8897, -0.3151, -0.3304, -0.8897, -0.3151, -0.3304, -0.8897, -0.3151, -0.3304, -0.5746, 0.7488, -0.3304, -0.5746, 0.7488, -0.3304, -0.5746, 0.7488, -0.3304, 0.5346, 0.7779, -0.3304, 0.5346, 0.7779, -0.3304, 0.5346, 0.7779, -0.3304, 0.8026, -0.5831, -0.1256, 0.8026, -0.5831, -0.1256, 0.8026, -0.5831, -0.1256, -0.3066, -0.9435, -0.1256, -0.3066, -0.9435, -0.1256, -0.3066, -0.9435, -0.1256, -0.9921, 0.0, -0.1256, -0.9921, 0.0, -0.1256, -0.9921, 0.0, -0.1256, -0.3066, 0.9435, -0.1256, -0.3066, 0.9435, -0.1256, -0.3066, 0.9435, -0.1256, 0.8026, 0.5831, -0.1256, 0.8026, 0.5831, -0.1256, 0.8026, 0.5831, -0.1256, 0.4089, -0.6284, 0.6617, 0.4089, -0.6284, 0.6617, 0.4089, -0.6284, 0.6617, -0.4713, -0.5831, 0.6617, -0.4713, -0.5831, 0.6617, -0.4713, -0.5831, 0.6617, -0.7002, 0.268, 0.6617, -0.7002, 0.268, 0.6617, -0.7002, 0.268, 0.6617, 0.03853, 0.7488, 0.6617, 0.03853, 0.7488, 0.6617, 0.03853, 0.7488, 0.6617, 0.724, 0.1947, 0.6617, 0.724, 0.1947, 0.6617, 0.724, 0.1947, 0.6617, 0.268, 0.1947, 0.9435, 0.268, 0.1947, 0.9435, 0.268, 0.1947, 0.9435, 0.4911, 0.3568, 0.7947, 0.4911, 0.3568, 0.7947, 0.4911, 0.3568, 0.7947, 0.4089, 0.6284, 0.6617, 0.4089, 0.6284, 0.6617, 0.4089, 0.6284, 0.6617, -0.1024, 0.3151, 0.9435, -0.1024, 0.3151, 0.9435, -0.1024, 0.3151, 0.9435, -0.1876, 0.5773, 0.7947, -0.1876, 0.5773, 0.7947, -0.1876, 0.5773, 0.7947, -0.4713, 0.5831, 0.6617, -0.4713, 0.5831, 0.6617, -0.4713, 0.5831, 0.6617, -0.3313, 0.0, 0.9435, -0.3313, 0.0, 0.9435, -0.3313, 0.0, 0.9435, -0.6071, 0.0, 0.7947, -0.6071, 0.0, 0.7947, -0.6071, 0.0, 0.7947, -0.7002, -0.268, 0.6617, -0.7002, -0.268, 0.6617, -0.7002, -0.268, 0.6617, -0.1024, -0.3151, 0.9435, -0.1024, -0.3151, 0.9435, -0.1024, -0.3151, 0.9435, -0.1876, -0.5773, 0.7947, -0.1876, -0.5773, 0.7947, -0.1876, -0.5773, 0.7947, 0.03853, -0.7488, 0.6617, 0.03853, -0.7488, 0.6617, 0.03853, -0.7488, 0.6617, 0.268, -0.1947, 0.9435, 0.268, -0.1947, 0.9435, 0.268, -0.1947, 0.9435, 0.4911, -0.3568, 0.7947, 0.4911, -0.3568, 0.7947, 0.4911, -0.3568, 0.7947, 0.724, -0.1947, 0.6617, 0.724, -0.1947, 0.6617, 0.724, -0.1947, 0.6617, 0.8897, 0.3151, 0.3304, 0.8897, 0.3151, 0.3304, 0.8897, 0.3151, 0.3304, 0.7947, 0.5773, 0.1876, 0.7947, 0.5773, 0.1876, 0.7947, 0.5773, 0.1876, 0.5746, 0.7488, 0.3304, 0.5746, 0.7488, 0.3304, 0.5746, 0.7488, 0.3304, -0.02475, 0.9435, 0.3304, -0.02475, 0.9435, 0.3304, -0.02475, 0.9435, 0.3304, -0.3035, 0.9342, 0.1876, -0.3035, 0.9342, 0.1876, -0.3035, 0.9342, 0.1876, -0.5346, 0.7779, 0.3304, -0.5346, 0.7779, 0.3304, -0.5346, 0.7779, 0.3304, -0.905, 0.268, 0.3304, -0.905, 0.268, 0.3304, -0.905, 0.268, 0.3304, -0.9822, 0.0, 0.1876, -0.9822, 0.0, 0.1876, -0.9822, 0.0, 0.1876, -0.905, -0.268, 0.3304, -0.905, -0.268, 0.3304, -0.905, -0.268, 0.3304, -0.5346, -0.7779, 0.3304, -0.5346, -0.7779, 0.3304, -0.5346, -0.7779, 0.3304, -0.3035, -0.9342, 0.1876, -0.3035, -0.9342, 0.1876, -0.3035, -0.9342, 0.1876, -0.02475, -0.9435, 0.3304, -0.02475, -0.9435, 0.3304, -0.02475, -0.9435, 0.3304, 0.5746, -0.7488, 0.3304, 0.5746, -0.7488, 0.3304, 0.5746, -0.7488, 0.3304, 0.7947, -0.5773, 0.1876, 0.7947, -0.5773, 0.1876, 0.7947, -0.5773, 0.1876, 0.8897, -0.3151, 0.3304, 0.8897, -0.3151, 0.3304, 0.8897, -0.3151, 0.3304, 0.3066, 0.9435, 0.1256, 0.3066, 0.9435, 0.1256, 0.3066, 0.9435, 0.1256, 0.3035, 0.9342, -0.1876, 0.3035, 0.9342, -0.1876, 0.3035, 0.9342, -0.1876, 0.02475, 0.9435, -0.3304, 0.02475, 0.9435, -0.3304, 0.02475, 0.9435, -0.3304, -0.8026, 0.5831, 0.1256, -0.8026, 0.5831, 0.1256, -0.8026, 0.5831, 0.1256, -0.7947, 0.5773, -0.1876, -0.7947, 0.5773, -0.1876, -0.7947, 0.5773, -0.1876, -0.8897, 0.3151, -0.3304, -0.8897, 0.3151, -0.3304, -0.8897, 0.3151, -0.3304, -0.8026, -0.5831, 0.1256, -0.8026, -0.5831, 0.1256, -0.8026, -0.5831, 0.1256, -0.7947, -0.5773, -0.1876, -0.7947, -0.5773, -0.1876, -0.7947, -0.5773, -0.1876, -0.5746, -0.7488, -0.3304, -0.5746, -0.7488, -0.3304, -0.5746, -0.7488, -0.3304, 0.3066, -0.9435, 0.1256, 0.3066, -0.9435, 0.1256, 0.3066, -0.9435, 0.1256, 0.3035, -0.9342, -0.1876, 0.3035, -0.9342, -0.1876, 0.3035, -0.9342, -0.1876, 0.5346, -0.7779, -0.3304, 0.5346, -0.7779, -0.3304, 0.5346, -0.7779, -0.3304, 0.9921, 0.0, 0.1256, 0.9921, 0.0, 0.1256, 0.9921, 0.0, 0.1256, 0.9822, 0.0, -0.1876, 0.9822, 0.0, -0.1876, 0.9822, 0.0, -0.1876, 0.905, 0.268, -0.3304, 0.905, 0.268, -0.3304, 0.905, 0.268, -0.3304, 0.4713, 0.5831, -0.6617, 0.4713, 0.5831, -0.6617, 0.4713, 0.5831, -0.6617, 0.1876, 0.5773, -0.7947, 0.1876, 0.5773, -0.7947, 0.1876, 0.5773, -0.7947, -0.03853, 0.7488, -0.6617, -0.03853, 0.7488, -0.6617, -0.03853, 0.7488, -0.6617, -0.4089, 0.6284, -0.6617, -0.4089, 0.6284, -0.6617, -0.4089, 0.6284, -0.6617, -0.4911, 0.3568, -0.7947, -0.4911, 0.3568, -0.7947, -0.4911, 0.3568, -0.7947, -0.724, 0.1947, -0.6617, -0.724, 0.1947, -0.6617, -0.724, 0.1947, -0.6617, -0.724, -0.1947, -0.6617, -0.724, -0.1947, -0.6617, -0.724, -0.1947, -0.6617, -0.4911, -0.3568, -0.7947, -0.4911, -0.3568, -0.7947, -0.4911, -0.3568, -0.7947, -0.4089, -0.6284, -0.6617, -0.4089, -0.6284, -0.6617, -0.4089, -0.6284, -0.6617, 0.7002, 0.268, -0.6617, 0.7002, 0.268, -0.6617, 0.7002, 0.268, -0.6617, 0.6071, 0.0, -0.7947, 0.6071, 0.0, -0.7947, 0.6071, 0.0, -0.7947, 0.3313, 0.0, -0.9435, 0.3313, 0.0, -0.9435, 0.3313, 0.0, -0.9435, -0.03853, -0.7488, -0.6617, -0.03853, -0.7488, -0.6617, -0.03853, -0.7488, -0.6617, 0.1876, -0.5773, -0.7947, 0.1876, -0.5773, -0.7947, 0.1876, -0.5773, -0.7947, 0.4713, -0.5831, -0.6617, 0.4713, -0.5831, -0.6617, 0.4713, -0.5831, -0.6617])] * 3)])
arm_fish = bpy.data.armatures.new('Fish')  # bones are not reproduced

# ---- objects
ob_fish = bpy.data.objects.new('Fish', arm_fish)
ob_fishmesh = bpy.data.objects.new('FishMesh', me_cylinder)
ob_icosphere = bpy.data.objects.new('Icosphere', me_icosphere)
ob_icosphere_001 = bpy.data.objects.new('Icosphere.001', me_icosphere_002)

# ---- transforms, parenting, visibility, modifiers, constraints
ob_fish.location = (0.0, 0.0, 0.0)
ob_fish.rotation_euler = (-1.629e-07, 0.0, 0.0)
ob_fishmesh.parent = ob_fish
ob_fishmesh.location = (4.697e-11, 2.678e-08, -2.686e-10)
ob_fishmesh.color = (0.8, 0.8, 0.8, 1.0)
_vg = ob_fishmesh.vertex_groups.new(name='Bone')
for _i, _w in zip([0, 1, 2, 3, 4, 5, 6, 7, 8, 9, 10, 11, 12, 13, 14, 15, 16, 17, 18, 19, 20, 21, 22, 23, 24, 25, 26, 27, 28, 29, 30, 31, 32, 33, 34, 35, 42, 43, 44, 45, 46, 47, 48, 49, 50, 51, 52, 53, 54, 55, 56, 57, 58, 59, 60, 61, 62, 63, 64, 65, 66, 67, 68, 69, 70, 71, 72, 73, 74, 75, 76, 77, 78, 79, 80, 81, 82, 83, 84, 85, 86, 87, 88, 89, 90, 91, 92, 93, 94, 95, 96, 97, 98, 99, 100, 101, 102, 103, 104, 105, 106, 107, 108, 109, 110, 111, 112, 113, 114, 115, 116, 117, 118, 119, 120, 121, 122, 123, 124, 125, 126, 127, 130, 131, 132, 133, 134, 135, 136, 138, 139, 140, 141, 142, 143, 144, 145, 146, 147, 148, 149, 150, 151, 152, 153, 154, 155, 156, 157, 158, 159, 160, 161, 162, 163, 164, 165, 166, 167, 168, 169, 170, 171, 172, 173, 174, 175, 176, 177, 178, 179, 180, 181, 182, 183, 184, 185, 186, 187, 188, 189, 190, 191, 192, 193, 194, 195], [0.9306, 0.06852, 0.9239, 0.07705, 0.9378, 0.07716, 0.9306, 0.06875, 0.9378, 0.06967, 0.9239, 0.06956, 0.9999, 0.9901, 0.9993, 0.9975, 0.9999, 0.9761, 0.9993, 0.9975, 0.9999, 0.9761, 0.9993, 0.9975, 0.9999, 0.9901, 0.9993, 0.9975, 0.9999, 0.9835, 0.9993, 0.9975, 0.9999, 0.9835, 0.9993, 0.9975, 0.03437, 0.03483, 0.0338, 0.03385, 0.03478, 0.03426, 0.01719, 0.0169, 0.01742, 0.01693, 0.01739, 0.01713, 0.02613, 0.02539, 0.02608, 0.0257, 0.02578, 0.02535, 0.9144, 0.9901, 0.9144, 0.9901, 0.9378, 0.9761, 0.9378, 0.9761, 0.9378, 0.9761, 0.9378, 0.9761, 0.9378, 0.9761, 0.9378, 0.9761, 0.9378, 0.9761, 0.9378, 0.9761, 0.924, 0.924, 0.9901, 0.9901, 0.9306, 0.9306, 0.9835, 0.9835, 0.9306, 0.9306, 0.9835, 0.9835, 0.9306, 0.9306, 0.9835, 0.9835, 0.9306, 0.9306, 0.9835, 0.9835, 0.9239, 0.0677, 0.9239, 0.06759, 0.9144, 0.07716, 0.9144, 0.07705, 0.9144, 0.07716, 0.9144, 0.07705, 0.9144, 0.07716, 0.9144, 0.07705, 0.06961, 0.924, 0.06765, 0.9239, 0.9901, 0.9975, 0.9993, 0.9999, 0.9901, 0.9975, 0.9993, 0.9999, 0.9999, 0.03481, 0.03382, 0.0174, 0.01691, 0.02537, 0.0261, 0.9378, 0.9761, 0.9378, 0.9761, 0.9378, 0.9761, 0.9378, 0.9761, 0.9378, 0.9761, 0.9306, 0.9835, 0.9306, 0.9835, 0.9306, 0.9835, 0.9306, 0.9835, 0.9306, 0.9835, 0.0771, 0.9144, 0.0771, 0.9144, 0.0771, 0.9144, 0.0771, 0.9144, 0.9378, 0.9378, 0.9761, 0.9761, 0.9378, 0.9761, 0.9378, 0.9761, 0.9378, 0.9761, 0.9378, 0.9761, 0.9378, 0.9761, 0.9378, 0.9761, 0.9378, 0.9761, 0.9378, 0.9761, 0.9378, 0.9761, 0.9378, 0.9761, 0.9378, 0.9761, 0.9378, 0.9761, 0.9378, 0.9761]): _vg.add([_i], _w, 'REPLACE')
_vg = ob_fishmesh.vertex_groups.new(name='Bone.001')
for _i, _w in zip([0, 1, 2, 3, 4, 5, 6, 7, 8, 9, 10, 11, 17, 21, 29, 33, 36, 37, 38, 39, 40, 41, 42, 43, 44, 45, 46, 47, 48, 49, 50, 51, 52, 53, 54, 55, 56, 57, 58, 59, 60, 62, 64, 65, 66, 67, 68, 69, 70, 71, 72, 73, 74, 75, 76, 77, 78, 79, 80, 81, 84, 85, 86, 87, 88, 89, 90, 91, 92, 93, 94, 95, 96, 97, 98, 99, 100, 101, 102, 103, 104, 105, 106, 107, 108, 109, 110, 111, 112, 113, 114, 115, 116, 117, 118, 119, 128, 129, 131, 132, 133, 134, 135, 136, 137, 138, 139, 140, 141, 142, 143, 144, 145, 146, 147, 148, 149, 150, 151, 152, 153, 154, 155, 156, 157, 158, 159, 160, 161, 162, 163, 164, 165, 166, 167, 168, 169, 170, 171, 172, 173, 174, 175, 176, 177, 178, 179, 180, 181, 182, 183, 184, 185, 186, 187, 188, 189, 190, 191, 192, 193, 194, 195], [0.06844, 0.9315, 0.07607, 0.923, 0.06008, 0.9228, 0.06845, 0.9313, 0.06008, 0.9303, 0.07608, 0.9304, 0.01606, 0.01606, 0.007565, 0.007565, 0.9983, 0.9982, 0.9983, 0.9982, 0.998, 0.998, 0.9647, 0.9642, 0.9654, 0.9653, 0.9642, 0.9648, 0.9814, 0.9819, 0.9811, 0.9818, 0.9811, 0.9815, 0.9726, 0.9736, 0.9727, 0.9732, 0.9731, 0.9736, 0.0856, 0.08559, 0.06008, 0.01606, 0.06008, 0.01606, 0.06008, 0.01606, 0.06008, 0.01606, 0.06008, 0.01606, 0.06008, 0.01606, 0.06008, 0.01606, 0.06008, 0.01606, 0.07601, 0.07601, 0.06845, 0.06844, 0.007565, 0.007565, 0.06845, 0.06844, 0.007565, 0.007565, 0.06845, 0.06844, 0.007565, 0.007565, 0.06845, 0.06844, 0.007565, 0.007565, 0.07614, 0.9323, 0.07615, 0.9324, 0.08559, 0.9228, 0.0856, 0.923, 0.08559, 0.9228, 0.0856, 0.923, 0.08559, 0.9228, 0.0856, 0.923, 0.9304, 0.07601, 0.9324, 0.07614, 0.9983, 0.998, 0.9642, 0.9653, 0.9811, 0.9818, 0.9736, 0.9726, 0.9982, 0.06008, 0.01606, 0.06008, 0.01606, 0.06008, 0.01606, 0.06008, 0.01606, 0.06008, 0.01606, 0.06844, 0.007565, 0.06844, 0.007565, 0.06844, 0.007565, 0.06844, 0.007565, 0.06844, 0.007565, 0.9229, 0.0856, 0.9229, 0.0856, 0.9229, 0.0856, 0.9229, 0.0856, 0.06008, 0.06008, 0.01606, 0.01606, 0.06008, 0.01606, 0.06008, 0.01606, 0.06008, 0.01606, 0.06008, 0.01606, 0.06008, 0.01606, 0.06008, 0.01606, 0.06008, 0.01606, 0.06008, 0.01606, 0.06008, 0.01606, 0.06008, 0.01606, 0.06008, 0.01606, 0.06008, 0.01606, 0.06008, 0.01606]): _vg.add([_i], _w, 'REPLACE')
_m = ob_fishmesh.modifiers.new('Fish', 'ARMATURE')
_m.object = ob_fish
ob_icosphere.location = (0.1702, -1.39, 0.004665)
ob_icosphere.rotation_euler = (-1.629e-07, 0.0, 0.0)
ob_icosphere.scale = (0.08422, 0.08422, 0.08422)
ob_icosphere.color = (0.8, 0.8, 0.8, 1.0)
ob_icosphere_001.location = (-0.163, -1.39, 0.004665)
ob_icosphere_001.rotation_euler = (-1.629e-07, 0.0, 0.0)
ob_icosphere_001.scale = (0.08422, 0.08422, 0.08422)
ob_icosphere_001.color = (0.8, 0.8, 0.8, 1.0)

# ---- collection membership
col_collection.objects.link(ob_fish)
col_collection.objects.link(ob_fishmesh)
col_collection.objects.link(ob_icosphere)
col_collection.objects.link(ob_icosphere_001)

# ---- scene / render settings (as saved in the file)
scene.frame_start = 1; scene.frame_end = 250; scene.frame_set(1)
scene.render.engine = 'BLENDER_EEVEE_NEXT'
scene.cycles.use_denoising = False
scene.cycles.samples = 128
scene.cycles.sampling_pattern = 'TABULATED_SOBOL'
scene.cycles.use_adaptive_sampling = False
scene.cycles.use_light_tree = False
scene.view_settings.view_transform = 'Filmic'
bpy.context.view_layer.update()

# ---- added for rendering (the .blend has no active camera and no usable light): camera, sun
cam_auto = bpy.data.cameras.new('AutoCamera')
cam_auto.lens = 50.0
cam_auto.sensor_width = 36.0
cam_auto.clip_end = 1000.0
ob_auto_camera = bpy.data.objects.new('AutoCamera', cam_auto)
scene.collection.objects.link(ob_auto_camera)
ob_auto_camera.location = (4.04252, -4.44914, 3.2403)
ob_auto_camera.rotation_euler = (1.09748, -7.21219e-08, 0.694738)
scene.camera = ob_auto_camera
light_auto_sun = bpy.data.lights.new('AutoSun', 'SUN')
light_auto_sun.energy = 3.0
light_auto_sun.angle = 0.0523599
ob_auto_sun = bpy.data.objects.new('AutoSun', light_auto_sun)
scene.collection.objects.link(ob_auto_sun)
ob_auto_sun.rotation_euler = (0.872665, 0.174533, 0.523599)
bpy.context.view_layer.update()
